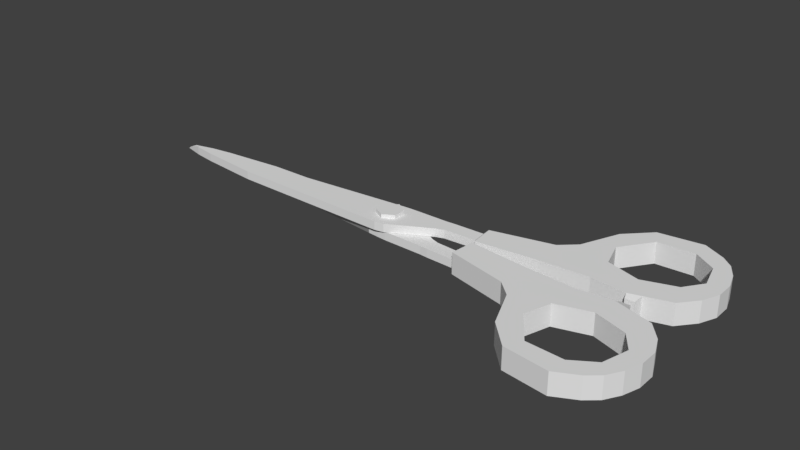 # Source: Scissors_Black.blend  (saved by Blender 2.79.0; exported with 4.5.12 LTS)
import bpy
from mathutils import Matrix  # noqa: F401  (used for matrix-valued properties, if any)

bpy.ops.wm.read_factory_settings(use_empty=True)
scene = bpy.context.scene
scene.name = 'Scene'

# ---- collections
col_collection_1 = bpy.data.collections.new('Collection 1'); scene.collection.children.link(col_collection_1)

# ---- materials (node trees are filled in below, after node groups)
mat_handle_material = bpy.data.materials.new('handle_material')
mat_handle_material.alpha_threshold = 0.0
mat_handle_material.use_transparent_shadow = False
mat_handle_material.roughness = 0.5
mat_handle_material.specular_intensity = 0.0
mat_blade_material = bpy.data.materials.new('blade_material')
mat_blade_material.alpha_threshold = 0.0
mat_blade_material.use_transparent_shadow = False
mat_blade_material.roughness = 0.5
mat_blade_material.specular_intensity = 0.0

# ---- material node trees

# ---- world
world_world = bpy.data.worlds.new('World'); scene.world = world_world
world_world.color = (0.05127, 0.05127, 0.05127)
world_world.use_sun_shadow = False
world_world.sun_shadow_jitter_overblur = 0.0
world_world.cycles.sampling_method = 'MANUAL'

# ---- meshes
me_cube_000 = bpy.data.meshes.new('Cube.000')
me_cube_000.from_pydata([(-0.2857, 0.01312, 0.005079), (-0.287, 0.01312, 0.0003754), (-0.2857, 0.01312, 0.005079), (-0.287, 0.01312, 0.0003754), (0.0951, 0.022, -0.007402), (0.09348, 0.022, -0.02226), (0.0951, 0.01312, -0.007402), (0.09348, 0.01312, -0.02226), (-0.1756, 0.01312, 0.02067), (-0.1756, 0.01312, -0.01301), (-0.1756, 0.022, 0.02067), (-0.1756, 0.022, -0.001796), (-0.2401, 0.01312, 0.01418), (-0.2401, 0.022, 0.005273), (-0.2401, 0.01312, -0.007623), (-0.2401, 0.022, 0.01418), (-0.2636, 0.01312, 0.01062), (-0.2636, 0.022, 0.00871), (-0.2636, 0.01312, -0.003905), (-0.2636, 0.022, 0.01062), (-0.0001436, 0.01312, -0.01924), (-0.0001436, 0.022, 0.023), (-0.0001435, 0.01312, 0.023), (-0.0001435, 0.022, -0.01924), (0.05279, 0.01312, -0.02053), (0.05279, 0.022, -0.002415), (0.05279, 0.01312, -0.002415), (0.05279, 0.022, -0.02053), (0.009596, 0.01312, 0.0213), (0.009596, 0.022, -0.01995), (0.009596, 0.01312, -0.01995), (0.009596, 0.022, 0.0213), (0.06125, 0.01312, -0.0212), (0.06125, 0.022, -0.00531), (0.06125, 0.01312, -0.00531), (0.06125, 0.022, -0.0212), (0.09534, 0.001817, -0.02803), (0.09816, 0.001817, -0.002165), (0.09816, 0.02417, -0.002165), (0.09534, 0.02417, -0.02803), (0.1588, 0.001817, -0.04306), (0.1622, 0.001817, -0.009216), (0.1622, 0.02417, -0.009216), (0.1588, 0.02417, -0.04306), (0.1747, 0.001817, -0.05761), (0.1776, 0.001817, -0.0101), (0.1776, 0.02417, -0.0101), (0.1747, 0.02417, -0.05761), (0.1918, 0.001817, -0.09822), (0.2129, 0.001817, -0.01223), (0.2129, 0.02417, -0.01223), (0.1918, 0.02417, -0.09822), (0.2964, 0.001817, -0.1071), (0.3108, 0.001817, -0.05574), (0.3108, 0.02417, -0.05574), (0.2964, 0.02417, -0.1071), (0.2162, 0.02417, -0.123), (0.2162, 0.001817, -0.123), (0.2493, 0.001817, -0.008821), (0.2493, 0.02417, -0.008821), (0.2621, 0.02417, -0.1287), (0.2886, 0.02417, -0.02037), (0.2621, 0.001817, -0.1287), (0.2886, 0.001817, -0.02037), (-0.2861, 0.01312, 0.003511), (-0.2866, 0.01312, 0.001943), (-0.2866, 0.01312, 0.001943), (-0.2861, 0.01312, 0.003511), (0.09402, 0.01312, -0.01731), (0.09456, 0.01312, -0.01235), (0.09402, 0.022, -0.01731), (0.09456, 0.022, -0.01235), (-0.1756, 0.022, 0.005691), (-0.1756, 0.022, 0.01318), (-0.1756, 0.01312, -0.001785), (-0.1756, 0.01312, 0.009441), (-0.2401, 0.01312, -0.0003569), (-0.2401, 0.01312, 0.00691), (-0.2401, 0.022, 0.00824), (-0.2401, 0.022, 0.01121), (-0.2636, 0.01312, 0.0009365), (-0.2636, 0.01312, 0.005778), (-0.2636, 0.022, 0.009347), (-0.2636, 0.022, 0.009984), (-0.0001436, 0.022, -0.01412), (-0.0001436, 0.022, 0.0132), (-0.0001436, 0.01312, -0.01412), (-0.0001435, 0.01312, 0.0132), (0.05279, 0.022, -0.01449), (0.05279, 0.022, -0.008454), (0.05279, 0.01312, -0.01449), (0.05279, 0.01312, -0.008454), (0.01174, 0.01312, -0.006199), (0.01154, 0.01312, 0.006577), (0.01174, 0.022, -0.006199), (0.01154, 0.022, 0.006577), (0.06125, 0.022, -0.01591), (0.06125, 0.022, -0.01061), (0.06125, 0.01312, -0.01591), (0.06125, 0.01312, -0.01061), (0.09628, 0.001817, -0.01941), (0.09722, 0.001817, -0.01079), (0.09628, 0.02417, -0.01941), (0.09722, 0.02417, -0.01079), (0.1626, 0.001817, -0.03185), (0.1636, 0.001817, -0.02063), (0.1626, 0.02417, -0.03185), (0.1636, 0.02417, -0.02063), (0.1778, 0.001817, -0.04183), (0.1788, 0.001817, -0.02645), (0.1778, 0.02417, -0.04183), (0.1788, 0.02417, -0.02645), (0.2022, 0.001817, -0.07363), (0.2108, 0.001817, -0.04558), (0.2022, 0.02417, -0.07363), (0.2108, 0.02417, -0.04558), (0.3053, 0.001817, -0.09215), (0.3107, 0.001817, -0.07501), (0.3053, 0.02417, -0.09215), (0.3107, 0.02417, -0.07501), (0.2459, 0.02417, -0.0352), (0.2253, 0.02417, -0.1062), (0.2253, 0.001817, -0.1062), (0.2459, 0.001817, -0.0352), (0.2797, 0.02417, -0.0463), (0.2633, 0.02417, -0.1083), (0.2633, 0.001817, -0.1083), (0.2797, 0.001817, -0.0463), (-0.01174, 0.01312, 0.02285), (-0.01174, 0.022, -0.01809), (-0.01174, 0.01312, -0.01883), (-0.01174, 0.022, 0.02285), (-0.01154, 0.01312, 0.007203), (-0.01174, 0.01312, -0.004937), (-0.01154, 0.022, 0.00745), (-0.01174, 0.022, -0.004443), (-0.0001436, 0.026, -0.01412), (-0.0001436, 0.026, 0.0132), (0.01174, 0.026, -0.006199), (0.01154, 0.026, 0.006577), (-0.01154, 0.026, 0.00745), (-0.01174, 0.026, -0.004443), (0.2847, 0.02417, -0.1171), (0.3033, 0.02417, -0.03801), (0.2847, 0.001817, -0.1171), (0.3033, 0.001817, -0.03801), (0.2863, 0.02417, -0.09349), (0.2936, 0.02417, -0.06598), (0.2936, 0.001817, -0.06598), (0.2863, 0.001817, -0.09349), (0.2621, 0.001817, -0.01259), (0.2621, 0.02417, -0.01259), (0.257, 0.001817, -0.03882), (0.257, 0.02417, -0.03882), (0.2604, 0.004132, -0.003631), (0.2507, 0.004132, -0.003714), (0.2507, 0.02186, -0.003714), (0.2604, 0.02186, -0.003631), (-0.2857, 0.01288, -0.005535), (-0.287, 0.01288, -0.0008315), (-0.2857, 0.01288, -0.005535), (-0.287, 0.01288, -0.0008315), (0.0951, 0.004, 0.006946), (0.09348, 0.004, 0.0218), (0.0951, 0.01288, 0.006946), (0.09348, 0.01288, 0.0218), (-0.1756, 0.01288, -0.02112), (-0.1756, 0.01288, 0.01255), (-0.1756, 0.004, -0.02112), (-0.1756, 0.004, 0.00134), (-0.2401, 0.01288, -0.01463), (-0.2401, 0.004, -0.005729), (-0.2401, 0.01288, 0.007167), (-0.2401, 0.004, -0.01463), (-0.2636, 0.01288, -0.01108), (-0.2636, 0.004, -0.009166), (-0.2636, 0.01288, 0.003449), (-0.2636, 0.004, -0.01108), (-0.0001436, 0.01288, 0.01879), (-0.0001436, 0.004, -0.02346), (-0.0001435, 0.01288, -0.02346), (-0.0001435, 0.004, 0.01879), (0.05279, 0.01288, 0.02008), (0.05279, 0.004, 0.001959), (0.05279, 0.01288, 0.001959), (0.05279, 0.004, 0.02008), (0.009596, 0.01288, -0.02176), (0.009596, 0.004, 0.01949), (0.009596, 0.01288, 0.01949), (0.009596, 0.004, -0.02176), (0.06125, 0.01288, 0.02075), (0.06125, 0.004, 0.004854), (0.06125, 0.01288, 0.004854), (0.06125, 0.004, 0.02075), (0.09534, 0.02418, 0.02757), (0.09816, 0.02418, 0.001709), (0.09816, 0.00183, 0.001709), (0.09534, 0.00183, 0.02757), (0.1588, 0.02418, 0.04261), (0.1622, 0.02418, 0.00876), (0.1622, 0.00183, 0.00876), (0.1588, 0.00183, 0.04261), (0.1747, 0.02418, 0.05715), (0.1776, 0.02418, 0.009641), (0.1776, 0.00183, 0.009641), (0.1747, 0.00183, 0.05715), (0.1918, 0.02418, 0.09776), (0.2129, 0.02418, 0.01177), (0.2129, 0.00183, 0.01177), (0.1918, 0.00183, 0.09776), (0.2964, 0.02418, 0.1067), (0.3108, 0.02418, 0.05528), (0.3108, 0.00183, 0.05528), (0.2964, 0.00183, 0.1067), (0.2162, 0.00183, 0.1225), (0.2162, 0.02418, 0.1225), (0.2493, 0.02418, 0.008365), (0.2493, 0.00183, 0.008365), (0.2621, 0.00183, 0.1283), (0.2886, 0.00183, 0.01991), (0.2621, 0.02418, 0.1283), (0.2886, 0.02418, 0.01991), (-0.2861, 0.01288, -0.003967), (-0.2866, 0.01288, -0.002399), (-0.2866, 0.01288, -0.002399), (-0.2861, 0.01288, -0.003967), (0.09402, 0.01288, 0.01685), (0.09456, 0.01288, 0.0119), (0.09402, 0.004, 0.01685), (0.09456, 0.004, 0.0119), (-0.1756, 0.004, -0.006147), (-0.1756, 0.004, -0.01363), (-0.1756, 0.01288, 0.001329), (-0.1756, 0.01288, -0.009897), (-0.2401, 0.01288, -9.912e-05), (-0.2401, 0.01288, -0.007366), (-0.2401, 0.004, -0.008697), (-0.2401, 0.004, -0.01166), (-0.2636, 0.01288, -0.001393), (-0.2636, 0.01288, -0.006234), (-0.2636, 0.004, -0.009803), (-0.2636, 0.004, -0.01044), (-0.0001436, 0.004, 0.01366), (-0.0001436, 0.004, -0.01366), (-0.0001436, 0.01288, 0.01366), (-0.0001435, 0.01288, -0.01366), (0.05279, 0.004, 0.01404), (0.05279, 0.004, 0.007998), (0.05279, 0.01288, 0.01404), (0.05279, 0.01288, 0.007998), (0.01174, 0.01288, 0.005743), (0.01154, 0.01288, -0.007033), (0.01174, 0.004, 0.005743), (0.01154, 0.004, -0.007033), (0.06125, 0.004, 0.01545), (0.06125, 0.004, 0.01015), (0.06125, 0.01288, 0.01545), (0.06125, 0.01288, 0.01015), (0.09628, 0.02418, 0.01895), (0.09722, 0.02418, 0.01033), (0.09628, 0.00183, 0.01895), (0.09722, 0.00183, 0.01033), (0.1626, 0.02418, 0.03139), (0.1636, 0.02418, 0.02017), (0.1626, 0.00183, 0.03139), (0.1636, 0.00183, 0.02017), (0.1778, 0.02418, 0.04138), (0.1788, 0.02418, 0.026), (0.1778, 0.00183, 0.04138), (0.1788, 0.00183, 0.026), (0.2022, 0.02418, 0.07317), (0.2108, 0.02418, 0.04512), (0.2022, 0.00183, 0.07317), (0.2108, 0.00183, 0.04512), (0.3053, 0.02418, 0.09169), (0.3107, 0.02418, 0.07456), (0.3053, 0.00183, 0.09169), (0.3107, 0.00183, 0.07456), (0.2459, 0.00183, 0.03474), (0.2253, 0.00183, 0.1057), (0.2253, 0.02418, 0.1057), (0.2459, 0.02418, 0.03474), (0.2797, 0.00183, 0.04585), (0.2633, 0.00183, 0.1078), (0.2633, 0.02418, 0.1078), (0.2797, 0.02418, 0.04585), (-0.01174, 0.01288, -0.0233), (-0.01174, 0.004, 0.01763), (-0.01174, 0.01288, 0.01837), (-0.01174, 0.004, -0.0233), (-0.01154, 0.01288, -0.007659), (-0.01174, 0.01288, 0.004481), (-0.01154, 0.004, -0.007906), (-0.01174, 0.004, 0.003987), (-0.0001436, 0.0, 0.01366), (-0.0001436, 0.0, -0.01366), (0.01174, 0.0, 0.005743), (0.01154, 0.0, -0.007033), (-0.01154, 0.0, -0.007906), (-0.01174, 0.0, 0.003987), (0.2847, 0.00183, 0.1167), (0.3033, 0.00183, 0.03755), (0.2847, 0.02418, 0.1167), (0.3033, 0.02418, 0.03755), (0.2863, 0.00183, 0.09304), (0.2936, 0.00183, 0.06553), (0.2936, 0.02418, 0.06553), (0.2863, 0.02418, 0.09304), (0.2621, 0.02418, 0.01213), (0.2621, 0.00183, 0.01213), (0.257, 0.02418, 0.03837), (0.257, 0.00183, 0.03837), (0.2604, 0.02187, 0.003175), (0.2507, 0.02187, 0.003258), (0.2507, 0.004145, 0.003258), (0.2604, 0.004145, 0.003175)], [], [(65, 1, 3, 66), (98, 32, 7, 68), (7, 5, 39, 36), (82, 17, 1, 65), (34, 6, 4, 33), (18, 3, 1, 17), (130, 9, 11, 129), (12, 8, 10, 15), (135, 129, 11, 72), (76, 14, 9, 74), (80, 18, 14, 76), (16, 12, 15, 19), (9, 14, 13, 11), (72, 11, 13, 78), (2, 16, 19, 0), (66, 3, 18, 80), (14, 18, 17, 13), (78, 13, 17, 82), (94, 29, 23, 84), (30, 20, 23, 29), (128, 22, 21, 131), (133, 130, 20, 86), (32, 24, 27, 35), (96, 35, 27, 88), (28, 26, 25, 31), (92, 30, 24, 90), (86, 20, 30, 92), (22, 28, 31, 21), (24, 30, 29, 27), (88, 27, 29, 94), (70, 5, 35, 96), (7, 32, 35, 5), (26, 34, 33, 25), (90, 24, 32, 98), (36, 39, 43, 40), (68, 7, 36, 100), (71, 4, 38, 103), (4, 6, 37, 38), (107, 42, 46, 111), (100, 36, 40, 104), (103, 38, 42, 107), (38, 37, 41, 42), (46, 45, 49, 50), (42, 41, 45, 46), (40, 43, 47, 44), (104, 40, 44, 108), (144, 142, 55, 52), (44, 47, 51, 48), (108, 44, 48, 112), (111, 46, 50, 115), (116, 52, 55, 118), (149, 144, 52, 116), (147, 143, 54, 119), (143, 145, 53, 54), (50, 49, 58, 59), (115, 50, 59, 120), (112, 48, 57, 122), (48, 51, 56, 57), (151, 150, 63, 61), (153, 151, 61, 124), (122, 57, 62, 126), (57, 56, 60, 62), (150, 152, 127, 63), (122, 121, 114, 112), (56, 121, 125, 60), (113, 112, 114, 115), (49, 113, 123, 58), (115, 120, 123, 113), (51, 114, 121, 56), (152, 153, 124, 127), (142, 146, 118, 55), (146, 147, 119, 118), (145, 148, 117, 53), (148, 149, 116, 117), (53, 117, 119, 54), (117, 116, 118, 119), (47, 110, 114, 51), (110, 111, 115, 114), (45, 109, 113, 49), (109, 108, 112, 113), (41, 105, 109, 45), (105, 104, 108, 109), (39, 102, 106, 43), (102, 103, 107, 106), (37, 101, 105, 41), (101, 100, 104, 105), (43, 106, 110, 47), (106, 107, 111, 110), (5, 70, 102, 39), (70, 71, 103, 102), (6, 69, 101, 37), (69, 68, 100, 101), (26, 91, 99, 34), (91, 90, 98, 99), (4, 71, 97, 33), (71, 70, 96, 97), (25, 89, 95, 31), (89, 88, 94, 95), (22, 87, 93, 28), (87, 86, 92, 93), (28, 93, 91, 26), (93, 92, 90, 91), (33, 97, 89, 25), (97, 96, 88, 89), (128, 132, 87, 22), (132, 133, 86, 87), (31, 95, 85, 21), (94, 84, 136, 138), (15, 79, 83, 19), (79, 78, 82, 83), (2, 67, 81, 16), (67, 66, 80, 81), (10, 73, 79, 15), (73, 72, 78, 79), (16, 81, 77, 12), (81, 80, 76, 77), (12, 77, 75, 8), (77, 76, 74, 75), (131, 134, 73, 10), (134, 135, 72, 73), (19, 83, 64, 0), (83, 82, 65, 64), (34, 99, 69, 6), (99, 98, 68, 69), (0, 64, 67, 2), (64, 65, 66, 67), (84, 135, 141, 136), (21, 85, 134, 131), (75, 74, 133, 132), (8, 75, 132, 128), (74, 9, 130, 133), (8, 128, 131, 10), (84, 23, 129, 135), (20, 130, 129, 23), (139, 138, 136, 137), (137, 136, 141, 140), (135, 134, 140, 141), (134, 85, 137, 140), (95, 94, 138, 139), (85, 95, 139, 137), (124, 147, 148, 127), (63, 127, 148, 145), (148, 147, 146, 149), (60, 125, 146, 142), (61, 63, 145, 143), (124, 61, 143, 147), (126, 62, 144, 149), (62, 60, 142, 144), (126, 125, 121, 122), (146, 125, 126, 149), (123, 120, 153, 152), (58, 123, 152, 150), (120, 59, 151, 153), (151, 59, 156, 157), (156, 155, 154, 157), (59, 58, 155, 156), (58, 150, 154, 155), (150, 151, 157, 154), (223, 159, 161, 224), (256, 190, 165, 226), (165, 163, 197, 194), (240, 175, 159, 223), (192, 164, 162, 191), (176, 161, 159, 175), (288, 167, 169, 287), (170, 166, 168, 173), (293, 287, 169, 230), (234, 172, 167, 232), (238, 176, 172, 234), (174, 170, 173, 177), (167, 172, 171, 169), (230, 169, 171, 236), (160, 174, 177, 158), (224, 161, 176, 238), (172, 176, 175, 171), (236, 171, 175, 240), (252, 187, 181, 242), (188, 178, 181, 187), (286, 180, 179, 289), (291, 288, 178, 244), (190, 182, 185, 193), (254, 193, 185, 246), (186, 184, 183, 189), (250, 188, 182, 248), (244, 178, 188, 250), (180, 186, 189, 179), (182, 188, 187, 185), (246, 185, 187, 252), (228, 163, 193, 254), (165, 190, 193, 163), (184, 192, 191, 183), (248, 182, 190, 256), (194, 197, 201, 198), (226, 165, 194, 258), (229, 162, 196, 261), (162, 164, 195, 196), (265, 200, 204, 269), (258, 194, 198, 262), (261, 196, 200, 265), (196, 195, 199, 200), (204, 203, 207, 208), (200, 199, 203, 204), (198, 201, 205, 202), (262, 198, 202, 266), (302, 300, 213, 210), (202, 205, 209, 206), (266, 202, 206, 270), (269, 204, 208, 273), (274, 210, 213, 276), (307, 302, 210, 274), (305, 301, 212, 277), (301, 303, 211, 212), (208, 207, 216, 217), (273, 208, 217, 278), (270, 206, 215, 280), (206, 209, 214, 215), (309, 308, 221, 219), (311, 309, 219, 282), (280, 215, 220, 284), (215, 214, 218, 220), (308, 310, 285, 221), (280, 279, 272, 270), (214, 279, 283, 218), (271, 270, 272, 273), (207, 271, 281, 216), (273, 278, 281, 271), (209, 272, 279, 214), (310, 311, 282, 285), (300, 304, 276, 213), (304, 305, 277, 276), (303, 306, 275, 211), (306, 307, 274, 275), (211, 275, 277, 212), (275, 274, 276, 277), (205, 268, 272, 209), (268, 269, 273, 272), (203, 267, 271, 207), (267, 266, 270, 271), (199, 263, 267, 203), (263, 262, 266, 267), (197, 260, 264, 201), (260, 261, 265, 264), (195, 259, 263, 199), (259, 258, 262, 263), (201, 264, 268, 205), (264, 265, 269, 268), (163, 228, 260, 197), (228, 229, 261, 260), (164, 227, 259, 195), (227, 226, 258, 259), (184, 249, 257, 192), (249, 248, 256, 257), (162, 229, 255, 191), (229, 228, 254, 255), (183, 247, 253, 189), (247, 246, 252, 253), (180, 245, 251, 186), (245, 244, 250, 251), (186, 251, 249, 184), (251, 250, 248, 249), (191, 255, 247, 183), (255, 254, 246, 247), (286, 290, 245, 180), (290, 291, 244, 245), (189, 253, 243, 179), (252, 242, 294, 296), (173, 237, 241, 177), (237, 236, 240, 241), (160, 225, 239, 174), (225, 224, 238, 239), (168, 231, 237, 173), (231, 230, 236, 237), (174, 239, 235, 170), (239, 238, 234, 235), (170, 235, 233, 166), (235, 234, 232, 233), (289, 292, 231, 168), (292, 293, 230, 231), (177, 241, 222, 158), (241, 240, 223, 222), (192, 257, 227, 164), (257, 256, 226, 227), (158, 222, 225, 160), (222, 223, 224, 225), (242, 293, 299, 294), (179, 243, 292, 289), (233, 232, 291, 290), (166, 233, 290, 286), (232, 167, 288, 291), (166, 286, 289, 168), (242, 181, 287, 293), (178, 288, 287, 181), (297, 296, 294, 295), (295, 294, 299, 298), (293, 292, 298, 299), (292, 243, 295, 298), (253, 252, 296, 297), (243, 253, 297, 295), (282, 305, 306, 285), (221, 285, 306, 303), (306, 305, 304, 307), (218, 283, 304, 300), (219, 221, 303, 301), (282, 219, 301, 305), (284, 220, 302, 307), (220, 218, 300, 302), (284, 283, 279, 280), (304, 283, 284, 307), (281, 278, 311, 310), (216, 281, 310, 308), (278, 217, 309, 311), (309, 217, 314, 315), (314, 313, 312, 315), (217, 216, 313, 314), (216, 308, 312, 313), (308, 309, 315, 312)])
me_cube_000.polygons.foreach_set('use_smooth', [True] * 316)
me_cube_000.polygons.foreach_set('material_index', [1, 1, 0, 1, 1, 1, 1, 1, 1, 1, 1, 1, 1, 1, 1, 1, 1, 1, 1, 1, 1, 1, 1, 1, 1, 1, 1, 1, 1, 1, 1, 1, 1, 1, 0, 0, 0, 0, 0, 0, 0, 0, 0, 0, 0, 0, 0, 0, 0, 0, 0, 0, 0, 0, 0, 0, 0, 0, 0, 0, 0, 0, 0, 0, 0, 0, 0, 0, 0, 0, 0, 0, 0, 0, 0, 0, 0, 0, 0, 0, 0, 0, 0, 0, 0, 0, 0, 0, 0, 0, 0, 0, 1, 1, 1, 1, 1, 1, 1, 1, 1, 1, 1, 1, 1, 1, 1, 1, 1, 1, 1, 1, 1, 1, 1, 1, 1, 1, 1, 1, 1, 1, 1, 1, 1, 1, 1, 1, 1, 1, 1, 1, 1, 1, 1, 1, 1, 1, 1, 1, 0, 0, 0, 0, 0, 0, 0, 0, 0, 0, 0, 0, 0, 0, 0, 0, 0, 0, 1, 1, 0, 1, 1, 1, 1, 1, 1, 1, 1, 1, 1, 1, 1, 1, 1, 1, 1, 1, 1, 1, 1, 1, 1, 1, 1, 1, 1, 1, 1, 1, 1, 1, 0, 0, 0, 0, 0, 0, 0, 0, 0, 0, 0, 0, 0, 0, 0, 0, 0, 0, 0, 0, 0, 0, 0, 0, 0, 0, 0, 0, 0, 0, 0, 0, 0, 0, 0, 0, 0, 0, 0, 0, 0, 0, 0, 0, 0, 0, 0, 0, 0, 0, 0, 0, 0, 0, 0, 0, 0, 0, 1, 1, 1, 1, 1, 1, 1, 1, 1, 1, 1, 1, 1, 1, 1, 1, 1, 1, 1, 1, 1, 1, 1, 1, 1, 1, 1, 1, 1, 1, 1, 1, 1, 1, 1, 1, 1, 1, 1, 1, 1, 1, 1, 1, 1, 1, 1, 1, 0, 0, 0, 0, 0, 0, 0, 0, 0, 0, 0, 0, 0, 0, 0, 0, 0, 0])
_k = set([(0, 2), (0, 19), (0, 64), (1, 3), (1, 17), (1, 65), (2, 16), (2, 67), (3, 18), (3, 66), (4, 6), (4, 33), (4, 38), (4, 71), (5, 7), (5, 35), (5, 39), (5, 70), (6, 34), (6, 37), (6, 69), (7, 32), (7, 36), (7, 68), (8, 10), (8, 12), (8, 128), (9, 11), (9, 14), (9, 130), (10, 15), (10, 131), (11, 13), (11, 129), (12, 15), (12, 16), (13, 14), (13, 17), (14, 18), (15, 19), (16, 19), (17, 18), (17, 82), (19, 83), (20, 23), (20, 30), (20, 130), (21, 22), (21, 31), (21, 131), (22, 28), (22, 128), (23, 29), (23, 129), (24, 27), (24, 30), (24, 32), (25, 26), (25, 31), (25, 33), (26, 28), (26, 34), (27, 29), (27, 35), (28, 31), (29, 30), (32, 35), (33, 34), (36, 39), (36, 40), (36, 100), (37, 38), (37, 41), (37, 101), (38, 42), (38, 103), (39, 43), (39, 102), (40, 43), (40, 44), (41, 42), (41, 45), (42, 46), (43, 47), (44, 47), (44, 48), (45, 49), (46, 50), (47, 51), (48, 51), (48, 57), (49, 50), (49, 58), (50, 59), (51, 56), (52, 55), (52, 116), (52, 144), (53, 54), (53, 117), (53, 145), (54, 119), (54, 143), (55, 118), (55, 142), (56, 57), (56, 60), (57, 62), (58, 59), (58, 150), (58, 155), (59, 151), (59, 156), (60, 62), (60, 142), (61, 63), (61, 143), (61, 151), (62, 144), (63, 145), (63, 150), (64, 65), (66, 67), (68, 69), (70, 71), (82, 83), (84, 94), (84, 135), (84, 136), (85, 95), (85, 134), (85, 137), (94, 95), (94, 138), (95, 139), (100, 101), (102, 103), (112, 113), (112, 114), (112, 122), (113, 115), (113, 123), (114, 115), (114, 121), (115, 120), (116, 117), (116, 118), (117, 119), (118, 119), (120, 123), (120, 153), (121, 122), (121, 125), (122, 126), (123, 152), (124, 127), (124, 147), (124, 153), (125, 126), (125, 146), (126, 149), (127, 148), (127, 152), (129, 130), (134, 135), (134, 140), (135, 141), (136, 138), (136, 141), (137, 139), (137, 140), (138, 139), (140, 141), (142, 144), (143, 145), (146, 147), (146, 149), (147, 148), (148, 149), (150, 151), (150, 154), (151, 157), (154, 155), (154, 157), (155, 156), (156, 157), (158, 160), (158, 177), (158, 222), (159, 161), (159, 175), (159, 223), (160, 174), (160, 225), (161, 176), (161, 224), (162, 164), (162, 191), (162, 196), (162, 229), (163, 165), (163, 193), (163, 197), (163, 228), (164, 192), (164, 195), (164, 227), (165, 190), (165, 194), (165, 226), (166, 168), (166, 170), (166, 286), (167, 169), (167, 172), (167, 288), (168, 173), (168, 289), (169, 171), (169, 287), (170, 173), (170, 174), (171, 172), (171, 175), (172, 176), (173, 177), (174, 177), (175, 176), (175, 240), (177, 241), (178, 181), (178, 188), (178, 288), (179, 180), (179, 189), (179, 289), (180, 186), (180, 286), (181, 187), (181, 287), (182, 185), (182, 188), (182, 190), (183, 184), (183, 189), (183, 191), (184, 186), (184, 192), (185, 187), (185, 193), (186, 189), (187, 188), (190, 193), (191, 192), (194, 197), (194, 198), (194, 258), (195, 196), (195, 199), (195, 259), (196, 200), (196, 261), (197, 201), (197, 260), (198, 201), (198, 202), (199, 200), (199, 203), (200, 204), (201, 205), (202, 205), (202, 206), (203, 207), (204, 208), (205, 209), (206, 209), (206, 215), (207, 208), (207, 216), (208, 217), (209, 214), (210, 213), (210, 274), (210, 302), (211, 212), (211, 275), (211, 303), (212, 277), (212, 301), (213, 276), (213, 300), (214, 215), (214, 218), (215, 220), (216, 217), (216, 308), (216, 313), (217, 309), (217, 314), (218, 220), (218, 300), (219, 221), (219, 301), (219, 309), (220, 302), (221, 303), (221, 308), (222, 223), (224, 225), (226, 227), (228, 229), (240, 241), (242, 252), (242, 293), (242, 294), (243, 253), (243, 292), (243, 295), (252, 253), (252, 296), (253, 297), (258, 259), (260, 261), (270, 271), (270, 272), (270, 280), (271, 273), (271, 281), (272, 273), (272, 279), (273, 278), (274, 275), (274, 276), (275, 277), (276, 277), (278, 281), (278, 311), (279, 280), (279, 283), (280, 284), (281, 310), (282, 285), (282, 305), (282, 311), (283, 284), (283, 304), (284, 307), (285, 306), (285, 310), (287, 288), (292, 293), (292, 298), (293, 299), (294, 296), (294, 299), (295, 297), (295, 298), (296, 297), (298, 299), (300, 302), (301, 303), (304, 305), (304, 307), (305, 306), (306, 307), (308, 309), (308, 312), (309, 315), (312, 313), (312, 315), (313, 314), (314, 315)])
me_cube_000.attributes.new('sharp_edge', 'BOOLEAN', 'EDGE').data.foreach_set('value', [ (min(e.vertices), max(e.vertices)) in _k for e in me_cube_000.edges])
_uv = me_cube_000.uv_layers.new(name='UVMap')
_uv.uv.foreach_set('vector', [0.4589, 0.9698, 0.4589, 0.9698, 0.4589, 0.9698, 0.4589, 0.9698, 0.2981, 0.8383, 0.2916, 0.8381, 0.2918, 0.7984, 0.2979, 0.798, 0.02051, 0.9836, 0.02051, 0.9802, 0.02281, 0.9794, 0.02281, 0.9844, 0.459, 0.9699, 0.459, 0.9699, 0.4589, 0.9698, 0.4589, 0.9698, 0.382, 0.7787, 0.4163, 0.7698, 0.4187, 0.7788, 0.3844, 0.7877, 0.4589, 0.9698, 0.4589, 0.9698, 0.4589, 0.9698, 0.4589, 0.9698, 0.4588, 0.9698, 0.4589, 0.9698, 0.4589, 0.9698, 0.4588, 0.9698, 0.4628, 0.9688, 0.4671, 0.9676, 0.4673, 0.9682, 0.463, 0.9694, 0.4597, 0.9713, 0.4596, 0.9713, 0.4592, 0.9704, 0.4593, 0.9703, 0.4579, 0.9468, 0.4543, 0.9467, 0.4528, 0.9146, 0.4584, 0.9148, 0.4581, 0.9585, 0.4557, 0.9584, 0.4543, 0.9467, 0.4579, 0.9468, 0.4612, 0.9692, 0.4628, 0.9688, 0.463, 0.9694, 0.4614, 0.9698, 0.4589, 0.9698, 0.4589, 0.9698, 0.4589, 0.9698, 0.4589, 0.9698, 0.4593, 0.9703, 0.4592, 0.9704, 0.4591, 0.97, 0.4591, 0.97, 0.4597, 0.9695, 0.4612, 0.9692, 0.4614, 0.9698, 0.4597, 0.9696, 0.4582, 0.9699, 0.4574, 0.9701, 0.4557, 0.9584, 0.4581, 0.9585, 0.4589, 0.9698, 0.4589, 0.9698, 0.4589, 0.9698, 0.4589, 0.9698, 0.4591, 0.97, 0.4591, 0.97, 0.459, 0.9699, 0.459, 0.9699, 0.4598, 0.9714, 0.4597, 0.9714, 0.4597, 0.9714, 0.4597, 0.9714, 0.4588, 0.9698, 0.4588, 0.9698, 0.4588, 0.9698, 0.4588, 0.9698, 0.4781, 0.9648, 0.4789, 0.9646, 0.479, 0.9652, 0.4782, 0.9654, 0.4598, 0.8334, 0.453, 0.8332, 0.453, 0.8274, 0.4555, 0.8275, 0.4588, 0.9698, 0.4588, 0.9698, 0.4588, 0.9698, 0.4588, 0.9698, 0.4599, 0.9717, 0.4598, 0.9717, 0.4598, 0.9717, 0.4598, 0.9717, 0.4795, 0.9644, 0.4828, 0.9636, 0.483, 0.9642, 0.4797, 0.965, 0.4597, 0.8217, 0.4528, 0.8225, 0.4533, 0.8011, 0.4563, 0.8012, 0.4555, 0.8275, 0.453, 0.8274, 0.4528, 0.8225, 0.4597, 0.8217, 0.4789, 0.9646, 0.4795, 0.9644, 0.4797, 0.965, 0.479, 0.9652, 0.4588, 0.9698, 0.4588, 0.9698, 0.4588, 0.9698, 0.4588, 0.9698, 0.4598, 0.9717, 0.4598, 0.9717, 0.4597, 0.9714, 0.4598, 0.9714, 0.4207, 0.8052, 0.4218, 0.8103, 0.3894, 0.8202, 0.3876, 0.8149, 0.3801, 0.7653, 0.3988, 0.7579, 0.4009, 0.7631, 0.3822, 0.7705, 0.4828, 0.9636, 0.4834, 0.9634, 0.4836, 0.964, 0.483, 0.9642, 0.4563, 0.8012, 0.4533, 0.8011, 0.4531, 0.7969, 0.4558, 0.797, 0.02281, 0.9844, 0.02281, 0.9794, 0.04745, 0.9794, 0.04745, 0.9844, 0.1039, 0.9027, 0.1043, 0.9002, 0.1065, 0.8977, 0.1057, 0.9021, 0.08555, 0.8245, 0.08404, 0.822, 0.08404, 0.8182, 0.08666, 0.8226, 0.2301, 0.9802, 0.2301, 0.9836, 0.2278, 0.9844, 0.2278, 0.9794, 0.1215, 0.8036, 0.1168, 0.7987, 0.1244, 0.7937, 0.1308, 0.801, 0.1057, 0.9021, 0.1065, 0.8977, 0.1401, 0.8995, 0.1404, 0.9056, 0.08666, 0.8226, 0.08404, 0.8182, 0.1168, 0.7987, 0.1215, 0.8036, 0.2278, 0.9794, 0.2278, 0.9844, 0.2035, 0.9844, 0.2035, 0.9794, 0.1977, 0.9794, 0.1977, 0.9844, 0.1843, 0.9844, 0.1843, 0.9794, 0.2035, 0.9794, 0.2035, 0.9844, 0.1977, 0.9844, 0.1977, 0.9794, 0.04745, 0.9844, 0.04745, 0.9794, 0.05562, 0.9794, 0.05562, 0.9844, 0.1404, 0.9056, 0.1401, 0.8995, 0.1502, 0.8946, 0.1494, 0.9029, 0.1125, 0.9844, 0.1125, 0.9794, 0.1183, 0.9794, 0.1183, 0.9844, 0.05562, 0.9844, 0.05562, 0.9794, 0.07228, 0.9794, 0.07228, 0.9844, 0.1494, 0.9029, 0.1502, 0.8946, 0.1645, 0.8769, 0.1654, 0.8886, 0.1308, 0.801, 0.1244, 0.7937, 0.1419, 0.7821, 0.1522, 0.7965, 0.1249, 0.9844, 0.1183, 0.9844, 0.1183, 0.9794, 0.1249, 0.9794, 0.2107, 0.8931, 0.2133, 0.8811, 0.2177, 0.8878, 0.2199, 0.8965, 0.1992, 0.7789, 0.1938, 0.7622, 0.2036, 0.7679, 0.2104, 0.7771, 0.1463, 0.9794, 0.1463, 0.9844, 0.139, 0.9844, 0.139, 0.9794, 0.1843, 0.9794, 0.1843, 0.9844, 0.1705, 0.9844, 0.1705, 0.9794, 0.1522, 0.7965, 0.1419, 0.7821, 0.1579, 0.7676, 0.1657, 0.7812, 0.1654, 0.8886, 0.1645, 0.8769, 0.1802, 0.8682, 0.1823, 0.8779, 0.07228, 0.9844, 0.07228, 0.9794, 0.08542, 0.9794, 0.08542, 0.9844, 0.1627, 0.9794, 0.1627, 0.9844, 0.155, 0.9844, 0.155, 0.9794, 0.1756, 0.7779, 0.1692, 0.7633, 0.1806, 0.7591, 0.1856, 0.7745, 0.1823, 0.8779, 0.1802, 0.8682, 0.2038, 0.872, 0.2014, 0.8824, 0.08542, 0.9844, 0.08542, 0.9794, 0.1029, 0.9794, 0.1029, 0.9844, 0.1906, 0.9296, 0.1914, 0.9158, 0.2006, 0.9155, 0.2012, 0.9296, 0.03457, 0.8965, 0.04302, 0.8965, 0.04302, 0.9212, 0.03457, 0.9212, 0.1828, 0.8334, 0.1812, 0.8221, 0.1999, 0.8096, 0.2066, 0.8197, 0.03457, 0.9449, 0.03457, 0.9212, 0.04302, 0.9212, 0.04302, 0.9449, 0.1625, 0.9226, 0.1665, 0.9077, 0.1822, 0.9161, 0.18, 0.9296, 0.04302, 0.7765, 0.04302, 0.7984, 0.03457, 0.7984, 0.03457, 0.7765, 0.1625, 0.8303, 0.1587, 0.8174, 0.1812, 0.8221, 0.1828, 0.8334, 0.03457, 0.8098, 0.04302, 0.8098, 0.04302, 0.8212, 0.03457, 0.8212, 0.2131, 0.8062, 0.2055, 0.7945, 0.214, 0.7871, 0.2151, 0.7973, 0.2055, 0.7945, 0.1992, 0.7789, 0.2104, 0.7771, 0.214, 0.7871, 0.2111, 0.923, 0.2103, 0.9077, 0.2201, 0.9058, 0.2173, 0.9153, 0.2103, 0.9077, 0.2107, 0.8931, 0.2199, 0.8965, 0.2201, 0.9058, 0.139, 0.9844, 0.1317, 0.9844, 0.1317, 0.9794, 0.139, 0.9794, 0.1317, 0.9844, 0.1249, 0.9844, 0.1249, 0.9794, 0.1317, 0.9794, 0.14, 0.8172, 0.1358, 0.8086, 0.1587, 0.8174, 0.1625, 0.8303, 0.1358, 0.8086, 0.1308, 0.801, 0.1522, 0.7965, 0.1587, 0.8174, 0.1446, 0.9186, 0.1476, 0.9106, 0.1665, 0.9077, 0.1625, 0.9226, 0.1476, 0.9106, 0.1494, 0.9029, 0.1654, 0.8886, 0.1665, 0.9077, 0.1369, 0.9168, 0.1392, 0.9113, 0.1476, 0.9106, 0.1446, 0.9186, 0.1392, 0.9113, 0.1404, 0.9056, 0.1494, 0.9029, 0.1476, 0.9106, 0.0919, 0.8314, 0.08928, 0.827, 0.1251, 0.8093, 0.1272, 0.816, 0.08928, 0.827, 0.08666, 0.8226, 0.1215, 0.8036, 0.1251, 0.8093, 0.1041, 0.9109, 0.1049, 0.9065, 0.1392, 0.9113, 0.1369, 0.9168, 0.1049, 0.9065, 0.1057, 0.9021, 0.1404, 0.9056, 0.1392, 0.9113, 0.1272, 0.816, 0.1251, 0.8093, 0.1358, 0.8086, 0.14, 0.8172, 0.1251, 0.8093, 0.1215, 0.8036, 0.1308, 0.801, 0.1358, 0.8086, 0.08856, 0.8296, 0.08705, 0.8271, 0.08928, 0.827, 0.0919, 0.8314, 0.08705, 0.8271, 0.08555, 0.8245, 0.08666, 0.8226, 0.08928, 0.827, 0.103, 0.9078, 0.1034, 0.9053, 0.1049, 0.9065, 0.1041, 0.9109, 0.1034, 0.9053, 0.1039, 0.9027, 0.1057, 0.9021, 0.1049, 0.9065, 0.4623, 0.8014, 0.4593, 0.8013, 0.4584, 0.7971, 0.461, 0.7972, 0.4593, 0.8013, 0.4563, 0.8012, 0.4558, 0.797, 0.4584, 0.7971, 0.4184, 0.795, 0.4195, 0.8001, 0.3858, 0.8096, 0.384, 0.8043, 0.4195, 0.8001, 0.4207, 0.8052, 0.3876, 0.8149, 0.3858, 0.8096, 0.4599, 0.9716, 0.4599, 0.9717, 0.4598, 0.9714, 0.4599, 0.9713, 0.4599, 0.9717, 0.4598, 0.9717, 0.4598, 0.9714, 0.4598, 0.9714, 0.4739, 0.8282, 0.4691, 0.828, 0.466, 0.8221, 0.4733, 0.8233, 0.4691, 0.828, 0.4555, 0.8275, 0.4597, 0.8217, 0.466, 0.8221, 0.4733, 0.8233, 0.466, 0.8221, 0.4593, 0.8013, 0.4623, 0.8014, 0.466, 0.8221, 0.4597, 0.8217, 0.4563, 0.8012, 0.4593, 0.8013, 0.4599, 0.9717, 0.4599, 0.9717, 0.4599, 0.9717, 0.4599, 0.9716, 0.4599, 0.9717, 0.4599, 0.9717, 0.4598, 0.9717, 0.4599, 0.9717, 0.4736, 0.8339, 0.4659, 0.8335, 0.4691, 0.828, 0.4739, 0.8282, 0.4659, 0.8335, 0.4598, 0.8334, 0.4555, 0.8275, 0.4691, 0.828, 0.4599, 0.9713, 0.4598, 0.9714, 0.4598, 0.9713, 0.4599, 0.9713, 0.09538, 0.9515, 0.07893, 0.9609, 0.0787, 0.9553, 0.09033, 0.9491, 0.4591, 0.97, 0.4591, 0.97, 0.459, 0.9699, 0.4591, 0.9699, 0.4591, 0.97, 0.4591, 0.97, 0.459, 0.9699, 0.459, 0.9699, 0.4597, 0.9695, 0.4589, 0.9697, 0.4605, 0.9586, 0.4629, 0.9587, 0.4589, 0.9697, 0.4582, 0.9699, 0.4581, 0.9585, 0.4605, 0.9586, 0.4594, 0.9703, 0.4593, 0.9703, 0.4591, 0.97, 0.4591, 0.97, 0.4593, 0.9703, 0.4593, 0.9703, 0.4591, 0.97, 0.4591, 0.97, 0.4629, 0.9587, 0.4605, 0.9586, 0.4615, 0.947, 0.4651, 0.9471, 0.4605, 0.9586, 0.4581, 0.9585, 0.4579, 0.9468, 0.4615, 0.947, 0.4651, 0.9471, 0.4615, 0.947, 0.4639, 0.915, 0.4695, 0.9152, 0.4615, 0.947, 0.4579, 0.9468, 0.4584, 0.9148, 0.4639, 0.915, 0.4599, 0.9712, 0.4598, 0.9712, 0.4593, 0.9703, 0.4594, 0.9703, 0.4598, 0.9712, 0.4597, 0.9713, 0.4593, 0.9703, 0.4593, 0.9703, 0.4591, 0.9699, 0.459, 0.9699, 0.4589, 0.9698, 0.459, 0.9697, 0.459, 0.9699, 0.459, 0.9699, 0.4589, 0.9698, 0.4589, 0.9698, 0.3111, 0.8388, 0.3046, 0.8386, 0.304, 0.7975, 0.3101, 0.7971, 0.4584, 0.7971, 0.4558, 0.797, 0.4557, 0.7807, 0.4581, 0.7805, 0.4597, 0.9696, 0.4589, 0.9698, 0.4589, 0.9697, 0.4597, 0.9695, 0.4589, 0.9698, 0.4589, 0.9698, 0.4589, 0.9698, 0.4589, 0.9697, 0.07893, 0.9609, 0.06258, 0.9501, 0.0675, 0.9472, 0.0787, 0.9553, 0.4599, 0.9713, 0.4598, 0.9713, 0.4598, 0.9712, 0.4599, 0.9712, 0.4639, 0.915, 0.4584, 0.9148, 0.4598, 0.8334, 0.4659, 0.8335, 0.4695, 0.9152, 0.4639, 0.915, 0.4659, 0.8335, 0.4736, 0.8339, 0.4584, 0.9148, 0.4528, 0.9146, 0.453, 0.8332, 0.4598, 0.8334, 0.4671, 0.9676, 0.4781, 0.9648, 0.4782, 0.9654, 0.4673, 0.9682, 0.4597, 0.9714, 0.4597, 0.9714, 0.4596, 0.9713, 0.4597, 0.9713, 0.4588, 0.9698, 0.4588, 0.9698, 0.4588, 0.9698, 0.4588, 0.9698, 0.09075, 0.9373, 0.09033, 0.9491, 0.0787, 0.9553, 0.07927, 0.9314, 0.07927, 0.9314, 0.0787, 0.9553, 0.0675, 0.9472, 0.06791, 0.9359, 0.06258, 0.9501, 0.06283, 0.9331, 0.06791, 0.9359, 0.0675, 0.9472, 0.06283, 0.9331, 0.07903, 0.9258, 0.07927, 0.9314, 0.06791, 0.9359, 0.09538, 0.9339, 0.09538, 0.9515, 0.09033, 0.9491, 0.09075, 0.9373, 0.07903, 0.9258, 0.09538, 0.9339, 0.09075, 0.9373, 0.07927, 0.9314, 0.04302, 0.8212, 0.04302, 0.8365, 0.03457, 0.8365, 0.03457, 0.8212, 0.2012, 0.9296, 0.2006, 0.9155, 0.2103, 0.9077, 0.2111, 0.923, 0.03457, 0.8365, 0.04302, 0.8365, 0.04302, 0.8547, 0.03457, 0.8547, 0.2066, 0.8197, 0.1999, 0.8096, 0.2055, 0.7945, 0.2131, 0.8062, 0.155, 0.9794, 0.155, 0.9844, 0.1463, 0.9844, 0.1463, 0.9794, 0.1856, 0.7745, 0.1806, 0.7591, 0.1938, 0.7622, 0.1992, 0.7789, 0.2014, 0.8824, 0.2038, 0.872, 0.2133, 0.8811, 0.2107, 0.8931, 0.1029, 0.9844, 0.1029, 0.9794, 0.1125, 0.9794, 0.1125, 0.9844, 0.03457, 0.8722, 0.04302, 0.8722, 0.04302, 0.8965, 0.03457, 0.8965, 0.04302, 0.8547, 0.04302, 0.8722, 0.03457, 0.8722, 0.03457, 0.8547, 0.03457, 0.7984, 0.04302, 0.7984, 0.04302, 0.8098, 0.03457, 0.8098, 0.18, 0.9296, 0.1822, 0.9161, 0.1914, 0.9158, 0.1906, 0.9296, 0.1657, 0.7812, 0.1579, 0.7676, 0.1692, 0.7633, 0.1756, 0.7779, 0.1692, 0.7633, 0.1579, 0.7676, 0.1579, 0.7676, 0.1692, 0.7633, 0.1705, 0.9794, 0.1705, 0.9844, 0.1627, 0.9844, 0.1627, 0.9794, 0.1705, 0.9794, 0.1705, 0.9844, 0.1705, 0.9844, 0.1705, 0.9794, 0.18, 0.9296, 0.1906, 0.9296, 0.1906, 0.9296, 0.18, 0.9296, 0.1627, 0.9844, 0.1627, 0.9794, 0.1627, 0.9794, 0.1627, 0.9844, 0.4589, 0.9698, 0.4589, 0.9698, 0.4589, 0.9698, 0.4589, 0.9698, 0.2981, 0.8383, 0.2916, 0.8381, 0.2918, 0.7984, 0.2979, 0.798, 0.02297, 0.9836, 0.02297, 0.9802, 0.02527, 0.9794, 0.02527, 0.9844, 0.459, 0.9699, 0.459, 0.9699, 0.4589, 0.9698, 0.4589, 0.9698, 0.382, 0.7787, 0.4163, 0.7698, 0.4187, 0.7788, 0.3844, 0.7877, 0.4589, 0.9698, 0.4589, 0.9698, 0.4589, 0.9698, 0.4589, 0.9698, 0.4588, 0.9698, 0.4589, 0.9698, 0.4589, 0.9698, 0.4588, 0.9698, 0.4628, 0.9688, 0.4671, 0.9676, 0.4673, 0.9682, 0.463, 0.9694, 0.4597, 0.9713, 0.4596, 0.9713, 0.4592, 0.9704, 0.4593, 0.9703, 0.4579, 0.9468, 0.4543, 0.9467, 0.4528, 0.9146, 0.4584, 0.9148, 0.4581, 0.9585, 0.4557, 0.9584, 0.4543, 0.9467, 0.4579, 0.9468, 0.4612, 0.9692, 0.4628, 0.9688, 0.463, 0.9694, 0.4614, 0.9698, 0.4589, 0.9698, 0.4589, 0.9698, 0.4589, 0.9698, 0.4589, 0.9698, 0.4593, 0.9703, 0.4592, 0.9704, 0.4591, 0.97, 0.4591, 0.97, 0.4597, 0.9695, 0.4612, 0.9692, 0.4614, 0.9698, 0.4597, 0.9696, 0.4582, 0.9699, 0.4574, 0.9701, 0.4557, 0.9584, 0.4581, 0.9585, 0.4589, 0.9698, 0.4589, 0.9698, 0.4589, 0.9698, 0.4589, 0.9698, 0.4591, 0.97, 0.4591, 0.97, 0.459, 0.9699, 0.459, 0.9699, 0.4598, 0.9714, 0.4597, 0.9714, 0.4597, 0.9714, 0.4597, 0.9714, 0.4588, 0.9698, 0.4588, 0.9698, 0.4588, 0.9698, 0.4588, 0.9698, 0.4781, 0.9648, 0.4789, 0.9646, 0.479, 0.9652, 0.4782, 0.9654, 0.4598, 0.8334, 0.453, 0.8332, 0.453, 0.8274, 0.4555, 0.8275, 0.4588, 0.9698, 0.4588, 0.9698, 0.4588, 0.9698, 0.4588, 0.9698, 0.4599, 0.9717, 0.4598, 0.9717, 0.4598, 0.9717, 0.4598, 0.9717, 0.4795, 0.9644, 0.4828, 0.9636, 0.483, 0.9642, 0.4797, 0.965, 0.4597, 0.8217, 0.4528, 0.8225, 0.4533, 0.8011, 0.4563, 0.8012, 0.4555, 0.8275, 0.453, 0.8274, 0.4528, 0.8225, 0.4597, 0.8217, 0.4789, 0.9646, 0.4795, 0.9644, 0.4797, 0.965, 0.479, 0.9652, 0.4588, 0.9698, 0.4588, 0.9698, 0.4588, 0.9698, 0.4588, 0.9698, 0.4598, 0.9717, 0.4598, 0.9717, 0.4597, 0.9714, 0.4598, 0.9714, 0.4207, 0.8052, 0.4218, 0.8103, 0.3894, 0.8202, 0.3876, 0.8149, 0.3801, 0.7653, 0.3988, 0.7579, 0.4009, 0.7631, 0.3822, 0.7705, 0.4828, 0.9636, 0.4834, 0.9634, 0.4836, 0.964, 0.483, 0.9642, 0.4563, 0.8012, 0.4533, 0.8011, 0.4531, 0.7969, 0.4558, 0.797, 0.02527, 0.9844, 0.02527, 0.9794, 0.04991, 0.9794, 0.04991, 0.9844, 0.1063, 0.9027, 0.1068, 0.9002, 0.109, 0.8977, 0.1082, 0.9021, 0.08801, 0.8245, 0.0865, 0.822, 0.0865, 0.8182, 0.08912, 0.8226, 0.2326, 0.9802, 0.2326, 0.9836, 0.2303, 0.9844, 0.2303, 0.9794, 0.124, 0.8036, 0.1193, 0.7987, 0.1269, 0.7937, 0.1333, 0.801, 0.1082, 0.9021, 0.109, 0.8977, 0.1426, 0.8995, 0.1429, 0.9056, 0.08912, 0.8226, 0.0865, 0.8182, 0.1193, 0.7987, 0.124, 0.8036, 0.2303, 0.9794, 0.2303, 0.9844, 0.2059, 0.9844, 0.2059, 0.9794, 0.2001, 0.9794, 0.2001, 0.9844, 0.1867, 0.9844, 0.1867, 0.9794, 0.2059, 0.9794, 0.2059, 0.9844, 0.2001, 0.9844, 0.2001, 0.9794, 0.04991, 0.9844, 0.04991, 0.9794, 0.05808, 0.9794, 0.05808, 0.9844, 0.1429, 0.9056, 0.1426, 0.8995, 0.1526, 0.8946, 0.1519, 0.9029, 0.115, 0.9844, 0.115, 0.9794, 0.1208, 0.9794, 0.1208, 0.9844, 0.05808, 0.9844, 0.05808, 0.9794, 0.07474, 0.9794, 0.07474, 0.9844, 0.1519, 0.9029, 0.1526, 0.8946, 0.167, 0.8769, 0.1679, 0.8886, 0.1333, 0.801, 0.1269, 0.7937, 0.1443, 0.7821, 0.1547, 0.7965, 0.1274, 0.9844, 0.1208, 0.9844, 0.1208, 0.9794, 0.1274, 0.9794, 0.2132, 0.8931, 0.2158, 0.8811, 0.2202, 0.8878, 0.2224, 0.8965, 0.2016, 0.7789, 0.1963, 0.7622, 0.2061, 0.7679, 0.2129, 0.7771, 0.1487, 0.9794, 0.1487, 0.9844, 0.1415, 0.9844, 0.1415, 0.9794, 0.1867, 0.9794, 0.1867, 0.9844, 0.1729, 0.9844, 0.1729, 0.9794, 0.1547, 0.7965, 0.1443, 0.7821, 0.1603, 0.7676, 0.1681, 0.7812, 0.1679, 0.8886, 0.167, 0.8769, 0.1827, 0.8682, 0.1848, 0.8779, 0.07474, 0.9844, 0.07474, 0.9794, 0.08788, 0.9794, 0.08788, 0.9844, 0.1652, 0.9794, 0.1652, 0.9844, 0.1574, 0.9844, 0.1574, 0.9794, 0.1781, 0.7779, 0.1717, 0.7633, 0.183, 0.7591, 0.1881, 0.7745, 0.1848, 0.8779, 0.1827, 0.8682, 0.2063, 0.872, 0.2039, 0.8824, 0.08788, 0.9844, 0.08788, 0.9794, 0.1054, 0.9794, 0.1054, 0.9844, 0.193, 0.9296, 0.1938, 0.9158, 0.203, 0.9155, 0.2036, 0.9296, 0.03703, 0.8965, 0.04548, 0.8965, 0.04548, 0.9212, 0.03703, 0.9212, 0.1853, 0.8334, 0.1836, 0.8221, 0.2023, 0.8096, 0.209, 0.8197, 0.03703, 0.9449, 0.03703, 0.9212, 0.04548, 0.9212, 0.04548, 0.9449, 0.1649, 0.9226, 0.169, 0.9077, 0.1847, 0.9161, 0.1825, 0.9296, 0.04548, 0.7765, 0.04548, 0.7984, 0.03703, 0.7984, 0.03703, 0.7765, 0.165, 0.8303, 0.1612, 0.8174, 0.1836, 0.8221, 0.1853, 0.8334, 0.03703, 0.8098, 0.04548, 0.8098, 0.04548, 0.8212, 0.03703, 0.8212, 0.2156, 0.8062, 0.208, 0.7945, 0.2165, 0.7871, 0.2176, 0.7973, 0.208, 0.7945, 0.2016, 0.7789, 0.2129, 0.7771, 0.2165, 0.7871, 0.2135, 0.923, 0.2128, 0.9077, 0.2225, 0.9058, 0.2198, 0.9153, 0.2128, 0.9077, 0.2132, 0.8931, 0.2224, 0.8965, 0.2225, 0.9058, 0.1415, 0.9844, 0.1342, 0.9844, 0.1342, 0.9794, 0.1415, 0.9794, 0.1342, 0.9844, 0.1274, 0.9844, 0.1274, 0.9794, 0.1342, 0.9794, 0.1424, 0.8172, 0.1383, 0.8086, 0.1612, 0.8174, 0.165, 0.8303, 0.1383, 0.8086, 0.1333, 0.801, 0.1547, 0.7965, 0.1612, 0.8174, 0.1471, 0.9186, 0.1501, 0.9106, 0.169, 0.9077, 0.1649, 0.9226, 0.1501, 0.9106, 0.1519, 0.9029, 0.1679, 0.8886, 0.169, 0.9077, 0.1393, 0.9168, 0.1417, 0.9113, 0.1501, 0.9106, 0.1471, 0.9186, 0.1417, 0.9113, 0.1429, 0.9056, 0.1519, 0.9029, 0.1501, 0.9106, 0.09436, 0.8314, 0.09174, 0.827, 0.1275, 0.8093, 0.1297, 0.816, 0.09174, 0.827, 0.08912, 0.8226, 0.124, 0.8036, 0.1275, 0.8093, 0.1066, 0.9109, 0.1074, 0.9065, 0.1417, 0.9113, 0.1393, 0.9168, 0.1074, 0.9065, 0.1082, 0.9021, 0.1429, 0.9056, 0.1417, 0.9113, 0.1297, 0.816, 0.1275, 0.8093, 0.1383, 0.8086, 0.1424, 0.8172, 0.1275, 0.8093, 0.124, 0.8036, 0.1333, 0.801, 0.1383, 0.8086, 0.09102, 0.8296, 0.08951, 0.8271, 0.09174, 0.827, 0.09436, 0.8314, 0.08951, 0.8271, 0.08801, 0.8245, 0.08912, 0.8226, 0.09174, 0.827, 0.1054, 0.9078, 0.1059, 0.9053, 0.1074, 0.9065, 0.1066, 0.9109, 0.1059, 0.9053, 0.1063, 0.9027, 0.1082, 0.9021, 0.1074, 0.9065, 0.4623, 0.8014, 0.4593, 0.8013, 0.4584, 0.7971, 0.461, 0.7972, 0.4593, 0.8013, 0.4563, 0.8012, 0.4558, 0.797, 0.4584, 0.7971, 0.4184, 0.795, 0.4195, 0.8001, 0.3858, 0.8096, 0.384, 0.8043, 0.4195, 0.8001, 0.4207, 0.8052, 0.3876, 0.8149, 0.3858, 0.8096, 0.4599, 0.9716, 0.4599, 0.9717, 0.4598, 0.9714, 0.4599, 0.9713, 0.4599, 0.9717, 0.4598, 0.9717, 0.4598, 0.9714, 0.4598, 0.9714, 0.4739, 0.8282, 0.4691, 0.828, 0.466, 0.8221, 0.4733, 0.8233, 0.4691, 0.828, 0.4555, 0.8275, 0.4597, 0.8217, 0.466, 0.8221, 0.4733, 0.8233, 0.466, 0.8221, 0.4593, 0.8013, 0.4623, 0.8014, 0.466, 0.8221, 0.4597, 0.8217, 0.4563, 0.8012, 0.4593, 0.8013, 0.4599, 0.9717, 0.4599, 0.9717, 0.4599, 0.9717, 0.4599, 0.9716, 0.4599, 0.9717, 0.4599, 0.9717, 0.4598, 0.9717, 0.4599, 0.9717, 0.4736, 0.8339, 0.4659, 0.8335, 0.4691, 0.828, 0.4739, 0.8282, 0.4659, 0.8335, 0.4598, 0.8334, 0.4555, 0.8275, 0.4691, 0.828, 0.4599, 0.9713, 0.4598, 0.9714, 0.4598, 0.9713, 0.4599, 0.9713, 0.09784, 0.9515, 0.08139, 0.9609, 0.08116, 0.9553, 0.09279, 0.9491, 0.4591, 0.97, 0.4591, 0.97, 0.459, 0.9699, 0.4591, 0.9699, 0.4591, 0.97, 0.4591, 0.97, 0.459, 0.9699, 0.459, 0.9699, 0.4597, 0.9695, 0.4589, 0.9697, 0.4605, 0.9586, 0.4629, 0.9587, 0.4589, 0.9697, 0.4582, 0.9699, 0.4581, 0.9585, 0.4605, 0.9586, 0.4594, 0.9703, 0.4593, 0.9703, 0.4591, 0.97, 0.4591, 0.97, 0.4593, 0.9703, 0.4593, 0.9703, 0.4591, 0.97, 0.4591, 0.97, 0.4629, 0.9587, 0.4605, 0.9586, 0.4615, 0.947, 0.4651, 0.9471, 0.4605, 0.9586, 0.4581, 0.9585, 0.4579, 0.9468, 0.4615, 0.947, 0.4651, 0.9471, 0.4615, 0.947, 0.4639, 0.915, 0.4695, 0.9152, 0.4615, 0.947, 0.4579, 0.9468, 0.4584, 0.9148, 0.4639, 0.915, 0.4599, 0.9712, 0.4598, 0.9712, 0.4593, 0.9703, 0.4594, 0.9703, 0.4598, 0.9712, 0.4597, 0.9713, 0.4593, 0.9703, 0.4593, 0.9703, 0.4591, 0.9699, 0.459, 0.9699, 0.4589, 0.9698, 0.459, 0.9697, 0.459, 0.9699, 0.459, 0.9699, 0.4589, 0.9698, 0.4589, 0.9698, 0.3111, 0.8388, 0.3046, 0.8386, 0.304, 0.7975, 0.3101, 0.7971, 0.4584, 0.7971, 0.4558, 0.797, 0.4557, 0.7807, 0.4581, 0.7805, 0.4597, 0.9696, 0.4589, 0.9698, 0.4589, 0.9697, 0.4597, 0.9695, 0.4589, 0.9698, 0.4589, 0.9698, 0.4589, 0.9698, 0.4589, 0.9697, 0.08139, 0.9609, 0.06504, 0.9501, 0.06996, 0.9472, 0.08116, 0.9553, 0.4599, 0.9713, 0.4598, 0.9713, 0.4598, 0.9712, 0.4599, 0.9712, 0.4639, 0.915, 0.4584, 0.9148, 0.4598, 0.8334, 0.4659, 0.8335, 0.4695, 0.9152, 0.4639, 0.915, 0.4659, 0.8335, 0.4736, 0.8339, 0.4584, 0.9148, 0.4528, 0.9146, 0.453, 0.8332, 0.4598, 0.8334, 0.4671, 0.9676, 0.4781, 0.9648, 0.4782, 0.9654, 0.4673, 0.9682, 0.4597, 0.9714, 0.4597, 0.9714, 0.4596, 0.9713, 0.4597, 0.9713, 0.4588, 0.9698, 0.4588, 0.9698, 0.4588, 0.9698, 0.4588, 0.9698, 0.09321, 0.9373, 0.09279, 0.9491, 0.08116, 0.9553, 0.08173, 0.9314, 0.08173, 0.9314, 0.08116, 0.9553, 0.06996, 0.9472, 0.07037, 0.9359, 0.06504, 0.9501, 0.06529, 0.9331, 0.07037, 0.9359, 0.06996, 0.9472, 0.06529, 0.9331, 0.08149, 0.9258, 0.08173, 0.9314, 0.07037, 0.9359, 0.09784, 0.9339, 0.09784, 0.9515, 0.09279, 0.9491, 0.09321, 0.9373, 0.08149, 0.9258, 0.09784, 0.9339, 0.09321, 0.9373, 0.08173, 0.9314, 0.04548, 0.8212, 0.04548, 0.8365, 0.03703, 0.8365, 0.03703, 0.8212, 0.2036, 0.9296, 0.203, 0.9155, 0.2128, 0.9077, 0.2135, 0.923, 0.03703, 0.8365, 0.04548, 0.8365, 0.04548, 0.8547, 0.03703, 0.8547, 0.209, 0.8197, 0.2023, 0.8096, 0.208, 0.7945, 0.2156, 0.8062, 0.1574, 0.9794, 0.1574, 0.9844, 0.1487, 0.9844, 0.1487, 0.9794, 0.1881, 0.7745, 0.183, 0.7591, 0.1963, 0.7622, 0.2016, 0.7789, 0.2039, 0.8824, 0.2063, 0.872, 0.2158, 0.8811, 0.2132, 0.8931, 0.1054, 0.9844, 0.1054, 0.9794, 0.115, 0.9794, 0.115, 0.9844, 0.03703, 0.8722, 0.04548, 0.8722, 0.04548, 0.8965, 0.03703, 0.8965, 0.04548, 0.8547, 0.04548, 0.8722, 0.03703, 0.8722, 0.03703, 0.8547, 0.03703, 0.7984, 0.04548, 0.7984, 0.04548, 0.8098, 0.03703, 0.8098, 0.1825, 0.9296, 0.1847, 0.9161, 0.1938, 0.9158, 0.193, 0.9296, 0.1681, 0.7812, 0.1603, 0.7676, 0.1717, 0.7633, 0.1781, 0.7779, 0.1717, 0.7633, 0.1603, 0.7676, 0.1603, 0.7676, 0.1717, 0.7633, 0.1729, 0.9794, 0.1729, 0.9844, 0.1652, 0.9844, 0.1652, 0.9794, 0.1729, 0.9794, 0.1729, 0.9844, 0.1729, 0.9844, 0.1729, 0.9794, 0.1825, 0.9296, 0.193, 0.9296, 0.193, 0.9296, 0.1825, 0.9296, 0.1652, 0.9844, 0.1652, 0.9794, 0.1652, 0.9794, 0.1652, 0.9844])
me_cube_000.materials.append(mat_handle_material)
me_cube_000.materials.append(mat_blade_material)
me_cube_000.use_remesh_preserve_volume = False
me_cube_000.use_remesh_preserve_attributes = False
me_cube_000.use_mirror_vertex_groups = False
me_cube_000.update()
me_cube_000.normals_split_custom_set([tuple(v) for v in zip(*[iter([0.0, 0.0, 1.0, 0.0, 0.0, 1.0, 0.0, 0.0, 1.0, 0.0, 0.0, 1.0, 2.027e-08, -1.0, 3.172e-07, 1.178e-08, -1.0, 3.818e-07, -1.49e-08, -1.0, 3.133e-07, -1.279e-08, -1.0, 2.757e-07, -0.952, -9.373e-08, -0.3061, -0.952, -9.373e-08, -0.3061, -0.952, -9.373e-08, -0.3061, -0.952, -9.373e-08, -0.3061, -0.3791, 0.922, 0.07812, -0.3788, 0.9222, 0.07804, -0.3788, 0.9222, 0.07804, -0.3821, 0.9208, 0.07873, 0.06167, 2.898e-07, 0.9981, 0.06167, 2.898e-07, 0.9981, 0.06167, 2.898e-07, 0.9981, 0.06167, 2.898e-07, 0.9981, -0.1044, 0.8132, -0.5725, -0.1044, 0.8132, -0.5725, -0.1044, 0.8132, -0.5725, -0.1044, 0.8132, -0.5725, -0.05588, 0.5575, -0.8283, -0.05588, 0.5575, -0.8283, -0.05588, 0.5575, -0.8283, -0.05588, 0.5575, -0.8283, -0.1002, 4.047e-07, 0.995, -0.1002, 4.047e-07, 0.995, -0.1002, 4.047e-07, 0.995, -0.1002, 4.047e-07, 0.995, -1.22e-08, 1.0, -2.777e-07, -2.785e-08, 1.0, -2.681e-07, 4.863e-09, 1.0, -1.434e-07, 3.623e-09, 1.0, -3.091e-07, -6.931e-11, -1.0, 3.267e-07, -2.327e-09, -1.0, 3.468e-07, 1.05e-09, -1.0, 2.924e-07, 1.464e-09, -1.0, 3.391e-07, 4.2e-09, -1.0, 2.488e-07, 9.281e-09, -1.0, 2.27e-07, -2.327e-09, -1.0, 3.468e-07, -6.931e-11, -1.0, 3.267e-07, -0.1498, 2.76e-07, 0.9887, -0.1498, 2.76e-07, 0.9887, -0.1498, 2.76e-07, 0.9887, -0.1498, 2.76e-07, 0.9887, -0.05723, 0.8038, -0.5922, -0.05723, 0.8038, -0.5922, -0.05723, 0.8038, -0.5922, -0.05723, 0.8038, -0.5922, 3.623e-09, 1.0, -3.091e-07, 4.863e-09, 1.0, -1.434e-07, -3.494e-09, 1.0, -6.315e-07, 1.621e-09, 1.0, -8.651e-07, -0.2431, 1.15e-06, 0.97, -0.2431, 1.15e-06, 0.97, -0.2431, 1.15e-06, 0.97, -0.2431, 1.15e-06, 0.97, 1.346e-08, -1.0, 1.693e-07, 2.931e-08, -1.0, 0.0, 9.281e-09, -1.0, 2.27e-07, 4.2e-09, -1.0, 2.488e-07, -0.08677, 0.8176, -0.5693, -0.08677, 0.8176, -0.5693, -0.08677, 0.8176, -0.5693, -0.08677, 0.8176, -0.5693, 1.621e-09, 1.0, -8.651e-07, -3.494e-09, 1.0, -6.315e-07, -1.034e-08, 1.0, -1.376e-06, -3.677e-09, 1.0, -1.376e-06, -7.213e-09, 1.0, -2.72e-07, 3.493e-09, 1.0, -2.954e-07, -2.082e-08, 1.0, -3.383e-07, -2.367e-08, 1.0, -3.329e-07, -0.07244, -3.146e-07, -0.9974, -0.07244, -3.146e-07, -0.9974, -0.07244, -3.146e-07, -0.9974, -0.07244, -3.146e-07, -0.9974, -0.01331, 4.066e-07, 0.9999, -0.01331, 4.035e-07, 0.9999, -0.01331, 4.035e-07, 0.9999, -0.01331, 4.066e-07, 0.9999, -2.093e-08, -1.0, 3.373e-07, -2.989e-08, -1.0, 2.68e-07, -2.096e-08, -1.0, 2.621e-07, -1.79e-08, -1.0, 2.941e-07, -0.07905, -3.864e-07, -0.9969, -0.07905, -3.864e-07, -0.9969, -0.07905, -3.864e-07, -0.9969, -0.07905, -3.864e-07, -0.9969, 1.739e-08, 1.0, -3.275e-07, 4.335e-08, 1.0, -3.322e-08, 4.26e-08, 1.0, -8.38e-08, 1.615e-08, 1.0, -2.813e-07, 0.4812, 1.197e-06, 0.8766, 0.4812, 1.197e-06, 0.8766, 0.4812, 1.197e-06, 0.8766, 0.4812, 1.197e-06, 0.8766, 8.236e-09, -1.0, 2.997e-07, 8.548e-09, -1.0, 2.233e-07, 2.156e-08, -1.0, 3.121e-07, 2.783e-08, -1.0, 2.891e-07, -1.79e-08, -1.0, 2.941e-07, -2.096e-08, -1.0, 2.621e-07, 8.548e-09, -1.0, 2.233e-07, 8.236e-09, -1.0, 2.997e-07, 0.1721, 6.835e-07, 0.9851, 0.1721, 6.835e-07, 0.9851, 0.1721, 6.835e-07, 0.9851, 0.1721, 6.835e-07, 0.9851, -0.01352, -4.077e-07, -0.9999, -0.01352, -4.077e-07, -0.9999, -0.01352, -4.077e-07, -0.9999, -0.01352, -4.077e-07, -0.9999, 1.615e-08, 1.0, -2.813e-07, 4.26e-08, 1.0, -8.38e-08, 3.493e-09, 1.0, -2.954e-07, -7.213e-09, 1.0, -2.72e-07, -1.798e-08, 1.0, -3.88e-07, 0.0, 1.0, -6.412e-08, 4.335e-08, 1.0, -3.322e-08, 1.739e-08, 1.0, -3.275e-07, -0.03269, -4.318e-07, -0.9995, -0.03269, -4.318e-07, -0.9995, -0.03269, -4.318e-07, -0.9995, -0.03269, -4.318e-07, -0.9995, 0.324, 9.168e-07, 0.9461, 0.324, 9.168e-07, 0.9461, 0.324, 9.168e-07, 0.9461, 0.324, 9.168e-07, 0.9461, 2.783e-08, -1.0, 2.891e-07, 2.156e-08, -1.0, 3.121e-07, 1.178e-08, -1.0, 3.818e-07, 2.027e-08, -1.0, 3.172e-07, -0.2306, -2.525e-07, -0.973, -0.2306, -2.525e-07, -0.973, -0.2306, -2.525e-07, -0.973, -0.2306, -2.525e-07, -0.973, -0.9711, -0.2137, 0.1061, -0.9711, -0.2137, 0.1061, -0.9711, -0.2137, 0.1061, -0.9711, -0.2137, 0.1061, -0.6559, 0.7515, 0.07163, -0.6559, 0.7515, 0.07163, -0.6559, 0.7515, 0.07163, -0.6559, 0.7515, 0.07163, -0.8635, 1.059e-07, 0.5043, -0.8635, 1.059e-07, 0.5043, -0.8635, 1.059e-07, 0.5043, -0.8635, 1.059e-07, 0.5043, -4.251e-09, 1.0, -4.243e-07, -1.81e-09, 1.0, -4.619e-07, -1.767e-08, 1.0, -4.626e-07, -1.571e-08, 1.0, -3.494e-07, 4.999e-09, -1.0, 3.252e-07, 4.071e-09, -1.0, 3.353e-07, -1.011e-08, -1.0, 3.388e-07, -1.913e-09, -1.0, 3.373e-07, 1.382e-10, 1.0, -4.453e-07, 6.741e-09, 1.0, -4.47e-07, -1.81e-09, 1.0, -4.619e-07, -4.251e-09, 1.0, -4.243e-07, 0.1095, 3.137e-07, 0.994, 0.1095, 3.137e-07, 0.994, 0.1095, 3.137e-07, 0.994, 0.1095, 3.137e-07, 0.994, 0.05866, 3.418e-07, 0.9983, 0.05866, 3.418e-07, 0.9983, 0.06018, 3.495e-07, 0.9982, 0.06018, 3.495e-07, 0.9982, 0.05713, 3.342e-07, 0.9984, 0.05713, 3.342e-07, 0.9984, 0.05866, 3.418e-07, 0.9983, 0.05866, 3.418e-07, 0.9983, -0.6732, -2.853e-07, -0.7395, -0.6732, -2.853e-07, -0.7395, -0.6732, -2.853e-07, -0.7395, -0.6732, -2.853e-07, -0.7395, -1.913e-09, -1.0, 3.373e-07, -1.011e-08, -1.0, 3.388e-07, 3.369e-08, -1.0, 3.269e-07, 3.683e-09, -1.0, 3.271e-07, 0.6475, -6.548e-07, -0.7621, 0.6475, -6.548e-07, -0.7621, 0.6475, -6.548e-07, -0.7621, 0.6475, -6.548e-07, -0.7621, -0.9218, -6.537e-08, -0.3877, -0.9218, -6.537e-08, -0.3877, -0.9218, -6.537e-08, -0.3877, -0.9218, -6.537e-08, -0.3877, 3.683e-09, -1.0, 3.271e-07, 3.369e-08, -1.0, 3.269e-07, 7.627e-08, -1.0, 3.458e-07, 5.174e-08, -1.0, 3.265e-07, -1.571e-08, 1.0, -3.494e-07, -1.767e-08, 1.0, -4.626e-07, 2.734e-08, 1.0, -4.315e-07, 9.717e-10, 1.0, -3.03e-07, 0.8607, 0.0, -0.5092, 0.8607, 0.0, -0.5092, 0.8607, 0.0, -0.5092, 0.8607, 0.0, -0.5092, -4.393e-08, -1.0, 3.597e-07, -9.117e-08, -1.0, 4.271e-07, -2.401e-08, -1.0, 3.813e-07, -1.939e-08, -1.0, 3.046e-07, -8.112e-09, 1.0, -2.897e-07, -3.925e-08, 1.0, -3.361e-07, -3.279e-08, 1.0, -3.292e-07, 1.649e-08, 1.0, -2.524e-07, 0.9217, -2.988e-08, 0.3879, 0.9217, -2.988e-08, 0.3879, 0.9217, -2.988e-08, 0.3879, 0.9217, -2.988e-08, 0.3879, -0.09321, 3.496e-07, 0.9956, -0.09321, 3.496e-07, 0.9956, -0.09321, 3.496e-07, 0.9956, -0.09321, 3.496e-07, 0.9956, 9.717e-10, 1.0, -3.03e-07, 2.734e-08, 1.0, -4.315e-07, -2.805e-08, 1.0, -4.327e-07, -2.02e-08, 1.0, -4.319e-07, 5.174e-08, -1.0, 3.265e-07, 7.627e-08, -1.0, 3.458e-07, 4.532e-08, -1.0, 4.18e-07, 4.421e-08, -1.0, 4.198e-07, -0.7131, 0.0, -0.701, -0.7131, 0.0, -0.701, -0.7131, 0.0, -0.701, -0.7131, 0.0, -0.701, 0.2819, 4.657e-07, 0.9595, 0.2819, 4.657e-07, 0.9595, 0.2819, 4.657e-07, 0.9595, 0.2819, 4.657e-07, 0.9595, -4.848e-08, 1.0, -4.745e-07, -5.84e-08, 1.0, -4.703e-07, -6.401e-09, 1.0, -4.366e-07, -1.698e-08, 1.0, -4.071e-07, 4.421e-08, -1.0, 4.198e-07, 4.532e-08, -1.0, 4.18e-07, -4.526e-08, -1.0, 4.679e-07, -6.651e-08, -1.0, 4.608e-07, -0.124, 0.0, -0.9923, -0.124, 0.0, -0.9923, -0.124, 0.0, -0.9923, -0.124, 0.0, -0.9923, 9.476e-08, -1.0, 4.055e-07, 8.451e-08, -1.0, 4.059e-07, 2.518e-09, -1.0, 3.753e-07, 6.948e-09, -1.0, 3.855e-07, 0.8155, -1.291e-06, 0.5787, 0.8155, -1.291e-06, 0.5787, 0.8155, -1.291e-06, 0.5787, 0.8155, -1.291e-06, 0.5787, 7.728e-06, 1.0, 1.197e-05, 7.576e-06, 1.0, 1.221e-05, -7.863e-06, 1.0, 1.455e-05, -4.868e-06, 1.0, 1.653e-05, 0.9561, -7.101e-07, -0.293, 0.9561, -7.101e-07, -0.293, 0.9561, -7.101e-07, -0.293, 0.9561, -7.101e-07, -0.293, -3.225e-08, -1.0, 3.338e-07, -1.501e-08, -1.0, 3.222e-07, 5.249e-08, -1.0, 3.837e-07, 6.081e-08, -1.0, 3.851e-07, 0.2835, -2.844e-07, -0.959, 0.2835, -2.844e-07, -0.959, 0.2835, -2.844e-07, -0.959, 0.2835, -2.844e-07, -0.959, 9.265e-06, 1.0, 2.299e-06, 3.212e-06, 1.0, 6.16e-07, 7.576e-06, 1.0, 1.221e-05, 7.728e-06, 1.0, 1.197e-05, -0.3123, -6.366e-07, -0.95, -0.3123, -6.366e-07, -0.95, -0.3123, -8.486e-07, -0.95, -0.3123, -8.486e-07, -0.95, -1.082e-05, 1.0, 7.088e-06, -3.542e-06, 1.0, 2.136e-06, 3.929e-08, 1.0, -2.633e-07, 2.351e-08, 1.0, -3.813e-07, -3.542e-06, 1.0, 2.136e-06, -8.112e-09, 1.0, -2.897e-07, 1.649e-08, 1.0, -2.524e-07, 3.929e-08, 1.0, -2.633e-07, -8.923e-09, -1.0, 3.365e-07, -1.283e-08, -1.0, 2.98e-07, -1.526e-08, -1.0, 2.767e-07, -1.23e-08, -1.0, 2.93e-07, -1.283e-08, -1.0, 2.98e-07, -4.393e-08, -1.0, 3.597e-07, -1.939e-08, -1.0, 3.046e-07, -1.526e-08, -1.0, 2.767e-07, 1.0, 0.0, -0.005734, 1.0, 0.0, -0.005734, 1.0, 0.0, -0.005734, 1.0, 0.0, -0.005734, 0.9543, 0.0, -0.2989, 0.9543, 0.0, -0.2989, 0.9543, 0.0, -0.2989, 0.9543, 0.0, -0.2989, -8.146e-08, 1.0, -3.478e-07, -2.213e-08, 1.0, -2.265e-07, 3.212e-06, 1.0, 6.16e-07, 9.265e-06, 1.0, 2.299e-06, -2.213e-08, 1.0, -2.265e-07, -1.571e-08, 1.0, -3.494e-07, 9.717e-10, 1.0, -3.03e-07, 3.212e-06, 1.0, 6.16e-07, -1.826e-08, -1.0, 2.9e-07, -7.615e-09, -1.0, 3.128e-07, -1.501e-08, -1.0, 3.222e-07, -3.225e-08, -1.0, 3.338e-07, -7.615e-09, -1.0, 3.128e-07, 3.683e-09, -1.0, 3.271e-07, 5.174e-08, -1.0, 3.265e-07, -1.501e-08, -1.0, 3.222e-07, -5.843e-09, -1.0, 2.974e-07, -3.673e-09, -1.0, 3.109e-07, -7.615e-09, -1.0, 3.128e-07, -1.826e-08, -1.0, 2.9e-07, -3.673e-09, -1.0, 3.109e-07, -1.913e-09, -1.0, 3.373e-07, 3.683e-09, -1.0, 3.271e-07, -7.615e-09, -1.0, 3.128e-07, -2.101e-08, 1.0, -2.903e-07, -1.355e-08, 1.0, -3.706e-07, -1.044e-09, 1.0, -3.122e-07, 2.67e-09, 1.0, -2.577e-07, -1.355e-08, 1.0, -3.706e-07, 1.382e-10, 1.0, -4.453e-07, -4.251e-09, 1.0, -4.243e-07, -1.044e-09, 1.0, -3.122e-07, 4.955e-09, -1.0, 3.084e-07, 5.387e-09, -1.0, 3.121e-07, -3.673e-09, -1.0, 3.109e-07, -5.843e-09, -1.0, 2.974e-07, 5.387e-09, -1.0, 3.121e-07, 4.999e-09, -1.0, 3.252e-07, -1.913e-09, -1.0, 3.373e-07, -3.673e-09, -1.0, 3.109e-07, 2.67e-09, 1.0, -2.577e-07, -1.044e-09, 1.0, -3.122e-07, -2.213e-08, 1.0, -2.265e-07, -8.146e-08, 1.0, -3.478e-07, -1.044e-09, 1.0, -3.122e-07, -4.251e-09, 1.0, -4.243e-07, -1.571e-08, 1.0, -3.494e-07, -2.213e-08, 1.0, -2.265e-07, -0.6559, 0.7515, 0.07163, -0.6559, 0.7515, 0.07163, -0.6559, 0.7515, 0.07163, -0.6559, 0.7515, 0.07163, -0.6559, 0.7515, 0.07163, -0.6559, 0.7515, 0.07163, -0.6559, 0.7515, 0.07163, -0.6559, 0.7515, 0.07163, -0.9711, -0.2137, 0.1061, -0.9711, -0.2137, 0.1061, -0.9711, -0.2137, 0.1061, -0.9711, -0.2137, 0.1061, -0.9711, -0.2137, 0.1061, -0.9711, -0.2137, 0.1061, -0.9711, -0.2137, 0.1061, -0.9711, -0.2137, 0.1061, -7.036e-09, -1.0, 4.072e-07, 1.447e-08, -1.0, 2.984e-07, 2.178e-08, -1.0, 2.201e-07, 1.106e-08, -1.0, 1.761e-07, 1.447e-08, -1.0, 2.984e-07, 2.783e-08, -1.0, 2.891e-07, 2.027e-08, -1.0, 3.172e-07, 2.178e-08, -1.0, 2.201e-07, 0.0, 1.0, 0.0, -1.664e-08, 1.0, -3.305e-07, 6.321e-09, 1.0, -3.417e-07, 3.407e-08, 1.0, 0.0, -1.664e-08, 1.0, -3.305e-07, -1.798e-08, 1.0, -3.88e-07, 1.739e-08, 1.0, -3.275e-07, 6.321e-09, 1.0, -3.417e-07, -1.072e-08, 1.0, -3.743e-07, 3.588e-09, 1.0, -3.348e-07, -3.182e-08, 1.0, -5.212e-07, -2.017e-08, 1.0, -6.279e-07, 3.588e-09, 1.0, -3.348e-07, 1.615e-08, 1.0, -2.813e-07, -7.213e-09, 1.0, -2.72e-07, -3.182e-08, 1.0, -5.212e-07, -7.723e-09, -1.0, 3.519e-07, -7.368e-09, -1.0, 3.57e-07, -7.741e-10, -1.0, 4.315e-07, -5.734e-09, -1.0, 4.094e-07, -7.368e-09, -1.0, 3.57e-07, -1.79e-08, -1.0, 2.941e-07, 8.236e-09, -1.0, 2.997e-07, -7.741e-10, -1.0, 4.315e-07, -5.734e-09, -1.0, 4.094e-07, -7.741e-10, -1.0, 4.315e-07, 1.447e-08, -1.0, 2.984e-07, -7.036e-09, -1.0, 4.072e-07, -7.741e-10, -1.0, 4.315e-07, 8.236e-09, -1.0, 2.997e-07, 2.783e-08, -1.0, 2.891e-07, 1.447e-08, -1.0, 2.984e-07, 3.407e-08, 1.0, 0.0, 6.321e-09, 1.0, -3.417e-07, 3.588e-09, 1.0, -3.348e-07, -1.072e-08, 1.0, -3.743e-07, 6.321e-09, 1.0, -3.417e-07, 1.739e-08, 1.0, -3.275e-07, 1.615e-08, 1.0, -2.813e-07, 3.588e-09, 1.0, -3.348e-07, -8.449e-09, -1.0, 3.195e-07, -1.47e-08, -1.0, 3.489e-07, -7.368e-09, -1.0, 3.57e-07, -7.723e-09, -1.0, 3.519e-07, -1.47e-08, -1.0, 3.489e-07, -2.093e-08, -1.0, 3.373e-07, -1.79e-08, -1.0, 2.941e-07, -7.368e-09, -1.0, 3.57e-07, -2.017e-08, 1.0, -6.279e-07, -3.182e-08, 1.0, -5.212e-07, 5.167e-09, 1.0, -3.963e-07, 5.738e-09, 1.0, -3.799e-07, 0.5545, -3.822e-07, -0.8322, 0.5545, -3.822e-07, -0.8322, 0.5545, -3.822e-07, -0.8322, 0.5545, -3.822e-07, -0.8322, -1.491e-09, 1.0, 0.0, 3.024e-09, 1.0, -5.087e-07, 1.343e-09, 1.0, -7.107e-07, 0.0, 1.0, 0.0, 3.024e-09, 1.0, -5.087e-07, 1.621e-09, 1.0, -8.651e-07, -3.677e-09, 1.0, -1.376e-06, 1.343e-09, 1.0, -7.107e-07, -9.21e-09, -1.0, 4.116e-07, -8.489e-09, -1.0, 4.039e-07, -1.888e-09, -1.0, 3.549e-07, 1.056e-09, -1.0, 4.105e-07, -8.489e-09, -1.0, 4.039e-07, 1.346e-08, -1.0, 1.693e-07, 4.2e-09, -1.0, 2.488e-07, -1.888e-09, -1.0, 3.549e-07, -3.154e-09, 1.0, -2.574e-07, -1.644e-10, 1.0, -3.679e-07, 3.024e-09, 1.0, -5.087e-07, -1.491e-09, 1.0, 0.0, -1.644e-10, 1.0, -3.679e-07, 3.623e-09, 1.0, -3.091e-07, 1.621e-09, 1.0, -8.651e-07, 3.024e-09, 1.0, -5.087e-07, 1.056e-09, -1.0, 4.105e-07, -1.888e-09, -1.0, 3.549e-07, 5.535e-09, -1.0, 3.029e-07, 8.309e-09, -1.0, 2.938e-07, -1.888e-09, -1.0, 3.549e-07, 4.2e-09, -1.0, 2.488e-07, -6.931e-11, -1.0, 3.267e-07, 5.535e-09, -1.0, 3.029e-07, 8.309e-09, -1.0, 2.938e-07, 5.535e-09, -1.0, 3.029e-07, 2.919e-09, -1.0, 3.036e-07, 3.763e-09, -1.0, 2.254e-07, 5.535e-09, -1.0, 3.029e-07, -6.931e-11, -1.0, 3.267e-07, 1.464e-09, -1.0, 3.391e-07, 2.919e-09, -1.0, 3.036e-07, 5.216e-09, 1.0, -3.202e-07, 8.087e-11, 1.0, -3.269e-07, -1.644e-10, 1.0, -3.679e-07, -3.154e-09, 1.0, -2.574e-07, 8.087e-11, 1.0, -3.269e-07, -1.22e-08, 1.0, -2.777e-07, 3.623e-09, 1.0, -3.091e-07, -1.644e-10, 1.0, -3.679e-07, -0.3867, 0.9187, 0.07969, -0.383, 0.9204, 0.07892, -0.3862, 0.919, 0.07957, -0.3867, 0.9187, 0.07969, -0.383, 0.9204, 0.07892, -0.3791, 0.922, 0.07812, -0.3821, 0.9208, 0.07873, -0.3862, 0.919, 0.07957, 1.106e-08, -1.0, 1.761e-07, 2.178e-08, -1.0, 2.201e-07, -4.35e-09, -1.0, 2.663e-07, 1.704e-09, -1.0, 2.897e-07, 2.178e-08, -1.0, 2.201e-07, 2.027e-08, -1.0, 3.172e-07, -1.279e-08, -1.0, 2.757e-07, -4.35e-09, -1.0, 2.663e-07, 0.0, 0.0, 1.0, 0.0, 0.0, 1.0, 0.0, 0.0, 1.0, 0.0, 0.0, 1.0, 0.0, 0.0, 1.0, 0.0, 0.0, 1.0, 0.0, 0.0, 1.0, 0.0, 0.0, 1.0, -0.6406, -3.012e-07, -0.7679, -0.6406, -3.012e-07, -0.7679, -0.6406, -3.012e-07, -0.7679, -0.6406, -3.012e-07, -0.7679, 5.738e-09, 1.0, -3.799e-07, 5.167e-09, 1.0, -3.963e-07, 8.087e-11, 1.0, -3.269e-07, 5.216e-09, 1.0, -3.202e-07, 2.919e-09, -1.0, 3.036e-07, 1.464e-09, -1.0, 3.391e-07, -2.093e-08, -1.0, 3.373e-07, -1.47e-08, -1.0, 3.489e-07, 3.763e-09, -1.0, 2.254e-07, 2.919e-09, -1.0, 3.036e-07, -1.47e-08, -1.0, 3.489e-07, -8.449e-09, -1.0, 3.195e-07, 1.464e-09, -1.0, 3.391e-07, 1.05e-09, -1.0, 2.924e-07, -2.989e-08, -1.0, 2.68e-07, -2.093e-08, -1.0, 3.373e-07, -0.01331, 4.098e-07, 0.9999, -0.01331, 4.066e-07, 0.9999, -0.01331, 4.066e-07, 0.9999, -0.01331, 4.098e-07, 0.9999, -2.367e-08, 1.0, -3.329e-07, -2.082e-08, 1.0, -3.383e-07, -2.785e-08, 1.0, -2.681e-07, -1.22e-08, 1.0, -2.777e-07, -0.06725, 0.04158, -0.9969, -0.06725, 0.04158, -0.9969, -0.06725, 0.04158, -0.9969, -0.06725, 0.04158, -0.9969, -6.631e-08, 1.0, -3.068e-07, -6.631e-08, 1.0, -3.068e-07, -1.599e-08, 1.0, -3.151e-07, -1.171e-08, 1.0, -3.159e-07, -1.171e-08, 1.0, -3.159e-07, -1.599e-08, 1.0, -3.151e-07, 4.05e-08, 1.0, -3.245e-07, 4.05e-08, 1.0, -3.245e-07, -0.9999, 0.0, 0.01637, -0.9999, 0.0, 0.01637, -0.9999, 0.0, 0.01637, -0.9999, 0.0, 0.01637, -0.4506, 4.273e-07, 0.8927, -0.4506, 4.273e-07, 0.8927, -0.4506, 4.273e-07, 0.8927, -0.4506, 4.273e-07, 0.8927, 0.9999, 0.0, 0.01524, 0.9999, 0.0, 0.01524, 0.9999, 0.0, 0.01524, 0.9999, 0.0, 0.01524, 0.4933, 3.385e-07, 0.8699, 0.4933, 3.385e-07, 0.8699, 0.4933, 3.385e-07, 0.8699, 0.4933, 3.385e-07, 0.8699, -0.8177, 0.0, -0.5756, -0.8177, 0.0, -0.5756, -0.8177, 0.0, -0.5756, -0.8177, 0.0, -0.5756, 6.948e-09, -1.0, 3.855e-07, 2.518e-09, -1.0, 3.753e-07, -1.283e-08, -1.0, 2.98e-07, -8.923e-09, -1.0, 3.365e-07, -0.967, 6.131e-07, 0.2549, -0.967, 6.131e-07, 0.2549, -0.967, 6.131e-07, 0.2549, -0.967, 6.131e-07, 0.2549, -4.868e-06, 1.0, 1.653e-05, -7.863e-06, 1.0, 1.455e-05, -3.542e-06, 1.0, 2.136e-06, -1.082e-05, 1.0, 7.088e-06, 0.7671, -1.331e-07, 0.6416, 0.7671, -1.331e-07, 0.6416, 0.7671, -1.331e-07, 0.6416, 0.7671, -1.331e-07, 0.6416, -1.698e-08, 1.0, -4.071e-07, -6.401e-09, 1.0, -4.366e-07, -3.925e-08, 1.0, -3.361e-07, -8.112e-09, 1.0, -2.897e-07, -6.651e-08, -1.0, 4.608e-07, -4.526e-08, -1.0, 4.679e-07, -9.117e-08, -1.0, 4.271e-07, -4.393e-08, -1.0, 3.597e-07, 0.4563, -8.933e-08, -0.8898, 0.4563, -8.933e-08, -0.8898, 0.4563, -8.933e-08, -0.8898, 0.4563, -8.933e-08, -0.8898, 0.05499, 8.79e-06, 0.9985, 0.05499, 8.79e-06, 0.9985, 0.05499, 8.79e-06, 0.9985, 0.05499, 8.79e-06, 0.9985, -0.5396, 0.0, 0.8419, -0.5396, 0.0, 0.8419, -0.5396, 0.0, 0.8419, -0.5396, 0.0, 0.8419, -0.3123, -4.247e-07, -0.95, -0.3123, -4.247e-07, -0.95, -0.3123, -6.366e-07, -0.95, -0.3123, -6.366e-07, -0.95, 6.081e-08, -1.0, 3.851e-07, 5.249e-08, -1.0, 3.837e-07, 8.451e-08, -1.0, 4.059e-07, 9.476e-08, -1.0, 4.055e-07, -2.02e-08, 1.0, -4.319e-07, -2.805e-08, 1.0, -4.327e-07, -5.84e-08, 1.0, -4.703e-07, -4.848e-08, 1.0, -4.745e-07, 0.05129, 0.9483, 0.3132, 0.05129, 0.9483, 0.3132, 0.05129, 0.9483, 0.3132, 0.05129, 0.9483, 0.3132, -0.008568, 3.309e-07, 1.0, -0.008568, 3.309e-07, 1.0, -0.008568, 3.309e-07, 1.0, -0.008568, 3.309e-07, 1.0, -0.962, -5.089e-07, 0.2729, -0.962, -5.089e-07, 0.2729, -0.962, -5.089e-07, 0.2729, -0.962, -5.089e-07, 0.2729, 0.05129, -0.9483, 0.3132, 0.05129, -0.9483, 0.3132, 0.05129, -0.9483, 0.3132, 0.05129, -0.9483, 0.3132, 0.9824, 6.25e-07, 0.1869, 0.9824, 6.25e-07, 0.1869, 0.9824, 6.25e-07, 0.1869, 0.9824, 6.25e-07, 0.1869, 0.0, 0.0, 1.0, 0.0, 0.0, 1.0, 0.0, 0.0, 1.0, 0.0, 0.0, 1.0, 0.0, 1.0, 1.429e-08, 0.0, 1.0, 6.471e-08, 0.0, 1.0, -1.635e-08, 0.0, 1.0, -4.272e-08, -0.952, 0.0, 0.3061, -0.952, 0.0, 0.3061, -0.952, 0.0, 0.3061, -0.952, 0.0, 0.3061, -0.3791, -0.922, -0.07812, -0.3788, -0.9222, -0.07804, -0.3788, -0.9222, -0.07804, -0.3821, -0.9208, -0.07872, 0.06167, -4.83e-08, -0.9981, 0.06167, -4.83e-08, -0.9981, 0.06167, -4.83e-08, -0.9981, 0.06167, -4.83e-08, -0.9981, -0.1044, -0.8132, 0.5725, -0.1044, -0.8132, 0.5725, -0.1044, -0.8132, 0.5725, -0.1044, -0.8132, 0.5725, -0.05588, -0.5575, 0.8283, -0.05588, -0.5575, 0.8283, -0.05588, -0.5575, 0.8283, -0.05588, -0.5575, 0.8283, -0.1002, 0.0, -0.995, -0.1002, 0.0, -0.995, -0.1002, 0.0, -0.995, -0.1002, 0.0, -0.995, 0.0, -1.0, 1.385e-08, 0.0, -1.0, 0.0, 0.0, -1.0, 0.0, 0.0, -1.0, 9.512e-09, 0.0, 1.0, 0.0, 0.0, 1.0, 0.0, 0.0, 1.0, -2.421e-08, 8.842e-10, 1.0, -3.491e-08, 0.0, 1.0, 0.0, 0.0, 1.0, 0.0, 0.0, 1.0, 0.0, 0.0, 1.0, 0.0, -0.1498, 0.0, -0.9887, -0.1498, 0.0, -0.9887, -0.1498, 0.0, -0.9887, -0.1498, 0.0, -0.9887, -0.05723, -0.8038, 0.5922, -0.05723, -0.8038, 0.5922, -0.05723, -0.8038, 0.5922, -0.05723, -0.8038, 0.5922, 0.0, -1.0, 9.512e-09, 0.0, -1.0, 0.0, 0.0, -1.0, 0.0, 0.0, -1.0, 0.0, -0.2431, 0.0, -0.97, -0.2431, 0.0, -0.97, -0.2431, 0.0, -0.97, -0.2431, 0.0, -0.97, 0.0, 1.0, 0.0, 0.0, 1.0, 0.0, 0.0, 1.0, 0.0, 0.0, 1.0, 0.0, -0.08677, -0.8176, 0.5693, -0.08677, -0.8176, 0.5693, -0.08677, -0.8176, 0.5693, -0.08677, -0.8176, 0.5693, 0.0, -1.0, 0.0, 0.0, -1.0, 0.0, 0.0, -1.0, 0.0, 0.0, -1.0, 0.0, 0.0, -1.0, 2.397e-08, 0.0, -1.0, 2.04e-08, 0.0, -1.0, 2.351e-09, 0.0, -1.0, 2.174e-09, -0.07244, -1.022e-07, 0.9974, -0.07244, -1.022e-07, 0.9974, -0.07244, -1.022e-07, 0.9974, -0.07244, -1.022e-07, 0.9974, -0.01331, 1.3e-08, -0.9999, -0.01331, 1.601e-08, -0.9999, -0.01331, 1.601e-08, -0.9999, -0.01331, 1.3e-08, -0.9999, -1.23e-08, 1.0, -4.041e-08, 0.0, 1.0, 4.134e-08, 0.0, 1.0, 7.974e-08, -5.338e-09, 1.0, 5.198e-08, -0.07905, 0.0, 0.9969, -0.07905, 0.0, 0.9969, -0.07905, 0.0, 0.9969, -0.07905, 0.0, 0.9969, 0.0, -1.0, 2.222e-08, 0.0, -1.0, 4.734e-08, 0.0, -1.0, 1.886e-08, 0.0, -1.0, 1.538e-08, 0.4812, -9.309e-07, -0.8766, 0.4812, -9.309e-07, -0.8766, 0.4812, -9.309e-07, -0.8766, 0.4812, -9.309e-07, -0.8766, 0.0, 1.0, -4.17e-08, 0.0, 1.0, -3.293e-08, 0.0, 1.0, 2.284e-08, 0.0, 1.0, -2.749e-08, -5.338e-09, 1.0, 5.198e-08, 0.0, 1.0, 7.974e-08, 0.0, 1.0, -3.293e-08, 0.0, 1.0, -4.17e-08, 0.1721, -2.693e-07, -0.9851, 0.1721, -2.693e-07, -0.9851, 0.1721, -2.693e-07, -0.9851, 0.1721, -2.693e-07, -0.9851, -0.01352, -9.481e-09, 0.9999, -0.01352, -9.481e-09, 0.9999, -0.01352, -9.481e-09, 0.9999, -0.01352, -9.481e-09, 0.9999, 0.0, -1.0, 1.538e-08, 0.0, -1.0, 1.886e-08, 0.0, -1.0, 2.04e-08, 0.0, -1.0, 2.397e-08, 0.0, -1.0, 4.377e-08, 0.0, -1.0, 9.138e-08, 0.0, -1.0, 4.734e-08, 0.0, -1.0, 2.222e-08, -0.03269, 0.0, 0.9995, -0.03269, 0.0, 0.9995, -0.03269, 0.0, 0.9995, -0.03269, 0.0, 0.9995, 0.324, -5.501e-07, -0.9461, 0.324, -5.501e-07, -0.9461, 0.324, -5.501e-07, -0.9461, 0.324, -5.501e-07, -0.9461, 0.0, 1.0, -2.749e-08, 0.0, 1.0, 2.284e-08, 0.0, 1.0, 6.471e-08, 0.0, 1.0, 1.429e-08, -0.2306, 0.0, 0.973, -0.2306, 0.0, 0.973, -0.2306, 0.0, 0.973, -0.2306, 0.0, 0.973, -0.9711, 0.2137, -0.1061, -0.9711, 0.2137, -0.1061, -0.9711, 0.2137, -0.1061, -0.9711, 0.2137, -0.1061, -0.6559, -0.7514, -0.07163, -0.6559, -0.7514, -0.07163, -0.6559, -0.7514, -0.07163, -0.6559, -0.7514, -0.07163, -0.8635, 0.0, -0.5043, -0.8635, 0.0, -0.5043, -0.8635, 0.0, -0.5043, -0.8635, 0.0, -0.5043, 0.0, -1.0, -6.09e-10, 0.0, -1.0, -1.79e-10, 0.0, -1.0, 3.087e-09, 1.24e-09, -1.0, -1.013e-08, 0.0, 1.0, -5.622e-08, 0.0, 1.0, 1.075e-08, 0.0, 1.0, 4.922e-09, 0.0, 1.0, -2.206e-08, 0.0, -1.0, -5.062e-09, 0.0, -1.0, -4.54e-09, 0.0, -1.0, -1.79e-10, 0.0, -1.0, -6.09e-10, 0.1095, 0.0, -0.994, 0.1095, 0.0, -0.994, 0.1095, 0.0, -0.994, 0.1095, 0.0, -0.994, 0.05866, 0.0, -0.9983, 0.05866, 0.0, -0.9983, 0.06018, 0.0, -0.9982, 0.06018, 0.0, -0.9982, 0.05713, 0.0, -0.9984, 0.05713, 0.0, -0.9984, 0.05866, 0.0, -0.9983, 0.05866, 0.0, -0.9983, -0.6732, 0.0, 0.7395, -0.6732, 0.0, 0.7395, -0.6732, 0.0, 0.7395, -0.6732, 0.0, 0.7395, 0.0, 1.0, -2.206e-08, 0.0, 1.0, 4.922e-09, 0.0, 1.0, 3.131e-08, 0.0, 1.0, -7.918e-09, 0.6475, 0.0, 0.7621, 0.6475, 0.0, 0.7621, 0.6475, 0.0, 0.7621, 0.6475, 0.0, 0.7621, -0.9218, 0.0, 0.3877, -0.9218, 0.0, 0.3877, -0.9218, 0.0, 0.3877, -0.9218, 0.0, 0.3877, 0.0, 1.0, -7.918e-09, 0.0, 1.0, 3.131e-08, 8.472e-08, 1.0, 2.61e-08, 2.99e-08, 1.0, 1.801e-08, 1.24e-09, -1.0, -1.013e-08, 0.0, -1.0, 3.087e-09, 2.456e-08, -1.0, 2.442e-08, 1.701e-08, -1.0, -1.445e-08, 0.8607, 0.0, 0.5092, 0.8607, 0.0, 0.5092, 0.8607, 0.0, 0.5092, 0.8607, 0.0, 0.5092, -3.246e-08, 1.0, -3.419e-08, -9.853e-08, 1.0, -1.038e-07, 0.0, 1.0, 0.0, 0.0, 1.0, 0.0, -1.684e-08, -1.0, 1.624e-09, -5.29e-08, -1.0, 4.883e-09, 0.0, -1.0, 1.997e-10, 0.0, -1.0, 7.657e-11, 0.9217, 0.0, -0.3879, 0.9217, 0.0, -0.3879, 0.9217, 0.0, -0.3879, 0.9217, 0.0, -0.3879, -0.09321, 0.0, -0.9956, -0.09321, 0.0, -0.9956, -0.09321, 0.0, -0.9956, -0.09321, 0.0, -0.9956, 1.701e-08, -1.0, -1.445e-08, 2.456e-08, -1.0, 2.442e-08, -8.673e-09, -1.0, 5.935e-08, -4.374e-09, -1.0, 5.835e-08, 2.99e-08, 1.0, 1.801e-08, 8.472e-08, 1.0, 2.61e-08, 7.023e-08, 1.0, -9.897e-08, 6.884e-08, 1.0, -1.023e-07, -0.7131, 0.0, 0.701, -0.7131, 0.0, 0.701, -0.7131, 0.0, 0.701, -0.7131, 0.0, 0.701, 0.2819, 0.0, -0.9595, 0.2819, 0.0, -0.9595, 0.2819, 0.0, -0.9595, 0.2819, 0.0, -0.9595, -3.888e-08, -1.0, 6.553e-08, -4.187e-08, -1.0, 6.634e-08, -4.008e-08, -1.0, 3.864e-08, -4.948e-08, -1.0, 2.896e-08, 6.884e-08, 1.0, -1.023e-07, 7.023e-08, 1.0, -9.897e-08, -4.45e-08, 1.0, -1.911e-07, -7.169e-08, 1.0, -1.767e-07, -0.124, 0.0, 0.9923, -0.124, 0.0, 0.9923, -0.124, 0.0, 0.9923, -0.124, 0.0, 0.9923, 8.989e-08, 1.0, -4.309e-08, 7.807e-08, 1.0, -4.293e-08, 0.0, 1.0, 4.31e-08, 0.0, 1.0, 1.675e-08, 0.8155, 2.089e-06, -0.5787, 0.8155, 2.089e-06, -0.5787, 0.8155, 2.089e-06, -0.5787, 0.8155, 2.089e-06, -0.5787, 7.703e-06, -1.0, -1.222e-05, 7.55e-06, -1.0, -1.247e-05, -7.87e-06, -1.0, -1.487e-05, -4.885e-06, -1.0, -1.683e-05, 0.9561, 0.0, 0.293, 0.9561, 0.0, 0.293, 0.9561, 0.0, 0.293, 0.9561, 0.0, 0.293, -3.418e-08, 1.0, -1.985e-08, -1.932e-08, 1.0, -2.875e-08, 4.534e-08, 1.0, -5.751e-08, 5.462e-08, 1.0, -5.651e-08, 0.2835, 0.0, 0.959, 0.2835, 0.0, 0.959, 0.2835, 0.0, 0.959, 0.2835, 0.0, 0.959, 9.256e-06, -1.0, -2.574e-06, 3.22e-06, -1.0, -9.111e-07, 7.55e-06, -1.0, -1.247e-05, 7.703e-06, -1.0, -1.222e-05, -0.3123, 2.174e-07, 0.95, -0.3123, 2.174e-07, 0.95, -0.3123, 4.349e-07, 0.95, -0.3123, 4.349e-07, 0.95, -1.082e-05, -1.0, -7.447e-06, -3.564e-06, -1.0, -2.454e-06, 0.0, -1.0, 0.0, 0.0, -1.0, 0.0, -3.564e-06, -1.0, -2.454e-06, -1.684e-08, -1.0, 1.624e-09, 0.0, -1.0, 7.657e-11, 0.0, -1.0, 0.0, 0.0, 1.0, 7.88e-08, 0.0, 1.0, 2.708e-08, 0.0, 1.0, 2.205e-09, 0.0, 1.0, 5.752e-09, 0.0, 1.0, 2.708e-08, -3.246e-08, 1.0, -3.419e-08, 0.0, 1.0, 0.0, 0.0, 1.0, 2.205e-09, 1.0, 0.0, 0.005734, 1.0, 0.0, 0.005734, 1.0, 0.0, 0.005734, 1.0, 0.0, 0.005734, 0.9543, 0.0, 0.2989, 0.9543, 0.0, 0.2989, 0.9543, 0.0, 0.2989, 0.9543, 0.0, 0.2989, -8.473e-08, -1.0, 2.204e-08, -1.328e-08, -1.0, -2.022e-08, 3.22e-06, -1.0, -9.111e-07, 9.256e-06, -1.0, -2.574e-06, -1.328e-08, -1.0, -2.022e-08, 1.24e-09, -1.0, -1.013e-08, 1.701e-08, -1.0, -1.445e-08, 3.22e-06, -1.0, -9.111e-07, 0.0, 1.0, 6.324e-08, 0.0, 1.0, 2.345e-08, -1.932e-08, 1.0, -2.875e-08, -3.418e-08, 1.0, -1.985e-08, 0.0, 1.0, 2.345e-08, 0.0, 1.0, -7.918e-09, 2.99e-08, 1.0, 1.801e-08, -1.932e-08, 1.0, -2.875e-08, 0.0, 1.0, 6.965e-08, 0.0, 1.0, 1.159e-08, 0.0, 1.0, 2.345e-08, 0.0, 1.0, 6.324e-08, 0.0, 1.0, 1.159e-08, 0.0, 1.0, -2.206e-08, 0.0, 1.0, -7.918e-09, 0.0, 1.0, 2.345e-08, 0.0, -1.0, -4.704e-09, 0.0, -1.0, -5.179e-09, 0.0, -1.0, -2e-09, 0.0, -1.0, -1.178e-09, 0.0, -1.0, -5.179e-09, 0.0, -1.0, -5.062e-09, 0.0, -1.0, -6.09e-10, 0.0, -1.0, -2e-09, 0.0, 1.0, 5.588e-08, 0.0, 1.0, -2.843e-08, 0.0, 1.0, 1.159e-08, 0.0, 1.0, 6.965e-08, 0.0, 1.0, -2.843e-08, 0.0, 1.0, -5.622e-08, 0.0, 1.0, -2.206e-08, 0.0, 1.0, 1.159e-08, 0.0, -1.0, -1.178e-09, 0.0, -1.0, -2e-09, -1.328e-08, -1.0, -2.022e-08, -8.473e-08, -1.0, 2.204e-08, 0.0, -1.0, -2e-09, 0.0, -1.0, -6.09e-10, 1.24e-09, -1.0, -1.013e-08, -1.328e-08, -1.0, -2.022e-08, -0.6559, -0.7515, -0.07163, -0.6559, -0.7515, -0.07163, -0.6559, -0.7515, -0.07163, -0.6559, -0.7515, -0.07163, -0.6559, -0.7515, -0.07163, -0.6559, -0.7514, -0.07163, -0.6559, -0.7514, -0.07163, -0.6559, -0.7515, -0.07163, -0.9711, 0.2137, -0.1061, -0.9711, 0.2137, -0.1061, -0.9711, 0.2137, -0.1061, -0.9711, 0.2137, -0.1061, -0.9711, 0.2137, -0.1061, -0.9711, 0.2137, -0.1061, -0.9711, 0.2137, -0.1061, -0.9711, 0.2137, -0.1061, 0.0, 1.0, 1.064e-07, 0.0, 1.0, -7.99e-09, 0.0, 1.0, -3.479e-08, 0.0, 1.0, -2.319e-08, 0.0, 1.0, -7.99e-09, 0.0, 1.0, -2.749e-08, 0.0, 1.0, 1.429e-08, 0.0, 1.0, -3.479e-08, 0.0, -1.0, 0.0, 0.0, -1.0, 0.0, 0.0, -1.0, 0.0, 0.0, -1.0, 0.0, 0.0, -1.0, 0.0, 0.0, -1.0, 4.377e-08, 0.0, -1.0, 2.222e-08, 0.0, -1.0, 0.0, 0.0, -1.0, -2.984e-08, 0.0, -1.0, -3.061e-09, 0.0, -1.0, -2.269e-08, 0.0, -1.0, -3.144e-08, 0.0, -1.0, -3.061e-09, 0.0, -1.0, 1.538e-08, 0.0, -1.0, 2.397e-08, 0.0, -1.0, -2.269e-08, -1.615e-08, 1.0, -1.478e-08, -1.646e-08, 1.0, -1.74e-08, 0.0, 1.0, 4.693e-08, 0.0, 1.0, 4.342e-08, -1.646e-08, 1.0, -1.74e-08, -5.338e-09, 1.0, 5.198e-08, 0.0, 1.0, -4.17e-08, 0.0, 1.0, 4.693e-08, 0.0, 1.0, 4.342e-08, 0.0, 1.0, 4.693e-08, 0.0, 1.0, -7.99e-09, 0.0, 1.0, 1.064e-07, 0.0, 1.0, 4.693e-08, 0.0, 1.0, -4.17e-08, 0.0, 1.0, -2.749e-08, 0.0, 1.0, -7.99e-09, 0.0, -1.0, 0.0, 0.0, -1.0, 0.0, 0.0, -1.0, -3.061e-09, 0.0, -1.0, -2.984e-08, 0.0, -1.0, 0.0, 0.0, -1.0, 2.222e-08, 0.0, -1.0, 1.538e-08, 0.0, -1.0, -3.061e-09, -1.391e-08, 1.0, 6.729e-08, -1.606e-08, 1.0, -1.171e-08, -1.646e-08, 1.0, -1.74e-08, -1.615e-08, 1.0, -1.478e-08, -1.606e-08, 1.0, -1.171e-08, -1.23e-08, 1.0, -4.041e-08, -5.338e-09, 1.0, 5.198e-08, -1.646e-08, 1.0, -1.74e-08, 0.0, -1.0, -3.144e-08, 0.0, -1.0, -2.269e-08, 0.0, -1.0, 1.368e-09, 0.0, -1.0, 3.01e-09, 0.5545, 0.0, 0.8322, 0.5545, 0.0, 0.8322, 0.5545, 0.0, 0.8322, 0.5545, 0.0, 0.8322, 0.0, -1.0, 0.0, 0.0, -1.0, 0.0, 0.0, -1.0, 0.0, 0.0, -1.0, 0.0, 0.0, -1.0, 0.0, 0.0, -1.0, 0.0, 0.0, -1.0, 0.0, 0.0, -1.0, 0.0, 0.0, 1.0, 4.116e-07, 0.0, 1.0, 1.557e-07, 0.0, 1.0, 1.095e-07, 0.0, 1.0, 1.791e-07, 0.0, 1.0, 1.557e-07, 0.0, 1.0, 0.0, 0.0, 1.0, 0.0, 0.0, 1.0, 1.095e-07, 0.0, -1.0, -1.609e-08, 0.0, -1.0, 1.022e-09, 0.0, -1.0, 0.0, 0.0, -1.0, 0.0, 0.0, -1.0, 1.022e-09, 0.0, -1.0, 9.512e-09, 0.0, -1.0, 0.0, 0.0, -1.0, 0.0, 0.0, 1.0, 1.791e-07, 0.0, 1.0, 1.095e-07, 0.0, 1.0, 0.0, 0.0, 1.0, 0.0, 0.0, 1.0, 1.095e-07, 0.0, 1.0, 0.0, 0.0, 1.0, 0.0, 0.0, 1.0, 0.0, 0.0, 1.0, 0.0, 0.0, 1.0, 0.0, 1.58e-09, 1.0, 1.165e-08, 1.469e-09, 1.0, 7.107e-08, 0.0, 1.0, 0.0, 0.0, 1.0, 0.0, 8.842e-10, 1.0, -3.491e-08, 1.58e-09, 1.0, 1.165e-08, 0.0, -1.0, -2.181e-09, 0.0, -1.0, 9.614e-09, 0.0, -1.0, 1.022e-09, 0.0, -1.0, -1.609e-08, 0.0, -1.0, 9.614e-09, 0.0, -1.0, 1.385e-08, 0.0, -1.0, 9.512e-09, 0.0, -1.0, 1.022e-09, -0.3867, -0.9187, -0.07969, -0.383, -0.9204, -0.07892, -0.3861, -0.919, -0.07956, -0.3867, -0.9187, -0.07969, -0.383, -0.9204, -0.07892, -0.3791, -0.922, -0.07812, -0.3821, -0.9208, -0.07872, -0.3861, -0.919, -0.07956, 0.0, 1.0, -2.319e-08, 0.0, 1.0, -3.479e-08, 0.0, 1.0, -4.046e-08, 0.0, 1.0, -1.58e-08, 0.0, 1.0, -3.479e-08, 0.0, 1.0, 1.429e-08, 0.0, 1.0, -4.272e-08, 0.0, 1.0, -4.046e-08, 0.0, 0.0, 1.0, 0.0, 0.0, 1.0, 0.0, 0.0, 1.0, 0.0, 0.0, 1.0, 0.0, 0.0, 1.0, 0.0, 0.0, 1.0, 0.0, 0.0, 1.0, 0.0, 0.0, 1.0, -0.6406, 0.0, 0.7679, -0.6406, 0.0, 0.7679, -0.6406, 0.0, 0.7679, -0.6406, 0.0, 0.7679, 0.0, -1.0, 3.01e-09, 0.0, -1.0, 1.368e-09, 0.0, -1.0, 9.614e-09, 0.0, -1.0, -2.181e-09, 1.58e-09, 1.0, 1.165e-08, 8.842e-10, 1.0, -3.491e-08, -1.23e-08, 1.0, -4.041e-08, -1.606e-08, 1.0, -1.171e-08, 1.469e-09, 1.0, 7.107e-08, 1.58e-09, 1.0, 1.165e-08, -1.606e-08, 1.0, -1.171e-08, -1.391e-08, 1.0, 6.729e-08, 8.842e-10, 1.0, -3.491e-08, 0.0, 1.0, -2.421e-08, 0.0, 1.0, 4.134e-08, -1.23e-08, 1.0, -4.041e-08, -0.01331, 9.995e-09, -0.9999, -0.01331, 1.3e-08, -0.9999, -0.01331, 1.3e-08, -0.9999, -0.01331, 9.995e-09, -0.9999, 0.0, -1.0, 2.174e-09, 0.0, -1.0, 2.351e-09, 0.0, -1.0, 0.0, 0.0, -1.0, 1.385e-08, -0.06725, -0.04158, 0.9969, -0.06725, -0.04158, 0.9969, -0.06725, -0.04158, 0.9969, -0.06725, -0.04158, 0.9969, 0.0, -1.0, 0.0, 0.0, -1.0, 0.0, 0.0, -1.0, 0.0, 0.0, -1.0, 0.0, 0.0, -1.0, 0.0, 0.0, -1.0, 0.0, 0.0, -1.0, 0.0, 0.0, -1.0, 0.0, -0.9999, 0.0, -0.01637, -0.9999, 0.0, -0.01637, -0.9999, 0.0, -0.01637, -0.9999, 0.0, -0.01637, -0.4506, 0.0, -0.8927, -0.4506, 0.0, -0.8927, -0.4506, 0.0, -0.8927, -0.4506, 0.0, -0.8927, 0.9999, 0.0, -0.01524, 0.9999, 0.0, -0.01524, 0.9999, 0.0, -0.01524, 0.9999, 0.0, -0.01524, 0.4933, 0.0, -0.8699, 0.4933, 0.0, -0.8699, 0.4933, 0.0, -0.8699, 0.4933, 0.0, -0.8699, -0.8177, 0.0, 0.5756, -0.8177, 0.0, 0.5756, -0.8177, 0.0, 0.5756, -0.8177, 0.0, 0.5756, 0.0, 1.0, 1.675e-08, 0.0, 1.0, 4.31e-08, 0.0, 1.0, 2.708e-08, 0.0, 1.0, 7.88e-08, -0.967, 0.0, -0.2549, -0.967, 0.0, -0.2549, -0.967, 0.0, -0.2549, -0.967, 0.0, -0.2549, -4.885e-06, -1.0, -1.683e-05, -7.87e-06, -1.0, -1.487e-05, -3.564e-06, -1.0, -2.454e-06, -1.082e-05, -1.0, -7.447e-06, 0.7671, 0.0, -0.6416, 0.7671, 0.0, -0.6416, 0.7671, 0.0, -0.6416, 0.7671, 0.0, -0.6416, -4.948e-08, -1.0, 2.896e-08, -4.008e-08, -1.0, 3.864e-08, -5.29e-08, -1.0, 4.883e-09, -1.684e-08, -1.0, 1.624e-09, -7.169e-08, 1.0, -1.767e-07, -4.45e-08, 1.0, -1.911e-07, -9.853e-08, 1.0, -1.038e-07, -3.246e-08, 1.0, -3.419e-08, 0.4563, 0.0, 0.8898, 0.4563, 0.0, 0.8898, 0.4563, 0.0, 0.8898, 0.4563, 0.0, 0.8898, 0.05499, -8.3e-06, -0.9985, 0.05499, -8.3e-06, -0.9985, 0.05499, -8.3e-06, -0.9985, 0.05499, -8.3e-06, -0.9985, -0.5396, 7.617e-07, -0.8419, -0.5396, 7.617e-07, -0.8419, -0.5396, 7.617e-07, -0.8419, -0.5396, 7.617e-07, -0.8419, -0.3123, 0.0, 0.95, -0.3123, 0.0, 0.95, -0.3123, 2.174e-07, 0.95, -0.3123, 2.174e-07, 0.95, 5.462e-08, 1.0, -5.651e-08, 4.534e-08, 1.0, -5.751e-08, 7.807e-08, 1.0, -4.293e-08, 8.989e-08, 1.0, -4.309e-08, -4.374e-09, -1.0, 5.835e-08, -8.673e-09, -1.0, 5.935e-08, -4.187e-08, -1.0, 6.634e-08, -3.888e-08, -1.0, 6.553e-08, 0.05129, -0.9483, -0.3132, 0.05129, -0.9483, -0.3132, 0.05129, -0.9483, -0.3132, 0.05129, -0.9483, -0.3132, -0.008568, 0.0, -1.0, -0.008568, 0.0, -1.0, -0.008568, 0.0, -1.0, -0.008568, 0.0, -1.0, -0.962, 0.0, -0.2729, -0.962, 0.0, -0.2729, -0.962, 0.0, -0.2729, -0.962, 0.0, -0.2729, 0.05129, 0.9483, -0.3132, 0.05129, 0.9483, -0.3132, 0.05129, 0.9483, -0.3132, 0.05129, 0.9483, -0.3132, 0.9824, 0.0, -0.1869, 0.9824, 0.0, -0.1869, 0.9824, 0.0, -0.1869, 0.9824, 0.0, -0.1869])] * 3)])

# ---- objects
ob_scissors_black = bpy.data.objects.new('Scissors_black', me_cube_000)

# ---- transforms, parenting, visibility, modifiers, constraints
ob_scissors_black.location = (0.0, 0.0, 0.0)
ob_scissors_black.delta_rotation_euler = (1.571, 0.0, 0.0)
ob_scissors_black.color = (0.8, 0.8, 0.8, 1.0)
ob_scissors_black.lineart.crease_threshold = 0.0

# ---- collection membership
col_collection_1.objects.link(ob_scissors_black)

# ---- scene / render settings (as saved in the file)
scene.frame_start = 1; scene.frame_end = 250; scene.frame_set(1)
scene.render.engine = 'BLENDER_EEVEE_NEXT'
scene.render.dither_intensity = 0.0
scene.cycles.use_denoising = False
scene.cycles.samples = 128
scene.cycles.sampling_pattern = 'TABULATED_SOBOL'
scene.cycles.use_adaptive_sampling = False
scene.cycles.use_light_tree = False
scene.cycles.blur_glossy = 0.0
scene.cycles.sample_clamp_indirect = 0.0
scene.view_settings.view_transform = 'Standard'
bpy.context.view_layer.update()

# ---- added for rendering (the .blend has no active camera and no usable light): camera, sun
cam_auto = bpy.data.cameras.new('AutoCamera')
cam_auto.lens = 50.0
cam_auto.sensor_width = 36.0
cam_auto.clip_end = 1000.0
ob_auto_camera = bpy.data.objects.new('AutoCamera', cam_auto)
scene.collection.objects.link(ob_auto_camera)
ob_auto_camera.location = (0.614406, -0.72281, 0.495026)
ob_auto_camera.rotation_euler = (1.09748, -7.21219e-08, 0.694738)
scene.camera = ob_auto_camera
light_auto_sun = bpy.data.lights.new('AutoSun', 'SUN')
light_auto_sun.energy = 3.0
light_auto_sun.angle = 0.0523599
ob_auto_sun = bpy.data.objects.new('AutoSun', light_auto_sun)
scene.collection.objects.link(ob_auto_sun)
ob_auto_sun.rotation_euler = (0.872665, 0.174533, 0.523599)
bpy.context.view_layer.update()
